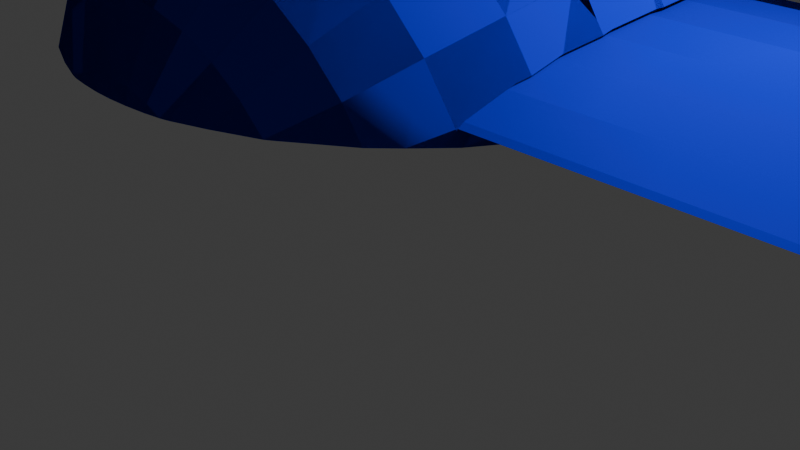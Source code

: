 # Source: gorra.blend  (saved by Blender 4.2.66; exported with 4.5.12 LTS)
import bpy
from mathutils import Matrix  # noqa: F401  (used for matrix-valued properties, if any)

bpy.ops.wm.read_factory_settings(use_empty=True)
scene = bpy.context.scene
scene.name = 'Scene'

# ---- collections
col_collection = bpy.data.collections.new('Collection'); scene.collection.children.link(col_collection)

# ---- materials (node trees are filled in below, after node groups)
mat_material_001 = bpy.data.materials.new('Material.001')

# ---- material node trees
mat_material_001.use_nodes = True; mat_material_001.node_tree.nodes.clear()
_N = mat_material_001.node_tree.nodes; _L = mat_material_001.node_tree.links
n0 = _N.new('ShaderNodeOutputMaterial'); n0.name = 'Material Output'; n0.location = (300, 300)
n1 = _N.new('ShaderNodeBsdfToon'); n1.name = 'Toon BSDF'; n1.location = (10, 300)
n1.component = 'GLOSSY'
n1.inputs[0].default_value = (0.01028, 0.02735, 0.801, 1.0)
n1.inputs[2].default_value = 5.0
_L.new(n1.outputs[0], n0.inputs[0])
n0.is_active_output = True

# ---- world
world_world = bpy.data.worlds.new('World'); scene.world = world_world
world_world.use_nodes = True; world_world.node_tree.nodes.clear()
_N = world_world.node_tree.nodes; _L = world_world.node_tree.links
n0 = _N.new('ShaderNodeOutputWorld'); n0.name = 'World Output'; n0.location = (300, 300)
n1 = _N.new('ShaderNodeBackground'); n1.name = 'Background'; n1.location = (10, 300)
n1.inputs[0].default_value = (0.05088, 0.05088, 0.05088, 1.0)
_L.new(n1.outputs[0], n0.inputs[0])
n0.is_active_output = True
world_world.color = (0.05088, 0.05088, 0.05088)
world_world.sun_shadow_jitter_overblur = 0.0

# ---- cameras
cam_camera = bpy.data.cameras.new('Camera')
cam_camera.clip_end = 100.0
cam_camera.ortho_scale = 7.314

# ---- lights
light_light = bpy.data.lights.new('Light', 'POINT')
light_light.energy = 1000.0
light_light.shadow_soft_size = 0.1

# ---- meshes
me_cylinder = bpy.data.meshes.new('Cylinder')
me_cylinder.from_pydata([(1.804e-07, 1.0, -1.0), (1.772e-07, 1.0, 1.0), (0.1951, 0.9808, -1.0), (0.1951, 0.9808, 1.0), (0.3827, 0.9239, -1.0), (0.3827, 0.9239, 1.0), (0.5556, 0.8315, -1.0), (0.5556, 0.8315, 1.0), (0.7071, 0.7071, -1.0), (0.7071, 0.7071, 1.0), (0.8315, 0.5556, -1.0), (0.8315, 0.5556, 1.0), (-0.8315, 0.5556, -1.0), (-0.8315, 0.5556, 1.0), (-0.7071, 0.7071, -1.0), (-0.7071, 0.7071, 1.0), (-0.5556, 0.8315, -1.0), (-0.5556, 0.8315, 1.0), (-0.3827, 0.9239, -1.0), (-0.3827, 0.9239, 1.0), (-0.1951, 0.9808, -1.0), (-0.1951, 0.9808, 1.0), (0.85, 0.5209, 1.0), (0.8465, 0.5275, -1.0), (-0.84, 0.5397, 1.0), (-0.8365, 0.5462, -1.0), (0.1184, 0.9883, 0.5766), (1.779e-07, 1.0, 0.5817), (1.779e-07, 1.0, 0.5817), (0.1184, 0.9883, 0.5766), (0.1951, 0.9808, 0.5871), (0.1951, 0.9808, 0.5871), (0.3794, 0.9249, 0.6037), (0.3794, 0.9249, 0.6037), (0.3827, 0.9239, 0.6046), (0.3827, 0.9239, 0.6046), (0.5556, 0.8315, 0.6447), (0.5556, 0.8315, 0.6447), (0.6236, 0.7757, 0.6562), (0.6236, 0.7757, 0.6562), (0.7071, 0.7071, 0.6892), (0.7086, 0.7052, 0.6897), (0.7086, 0.7052, 0.6897), (0.8315, 0.5556, 0.7347), (0.8315, 0.5556, 0.7347), (0.8406, 0.5384, 0.7375), (0.8406, 0.5384, 0.7375), (0.8496, 0.5217, 0.7426), (0.8496, 0.5217, 0.7426), (-0.8315, 0.5556, 0.7785), (-0.8315, 0.5556, 0.7785), (-0.8396, 0.5404, 0.7822), (-0.7889, 0.6075, 0.7567), (-0.7889, 0.6075, 0.7567), (-0.7071, 0.7071, 0.7232), (-0.6594, 0.7463, 0.7001), (-0.6594, 0.7463, 0.7001), (-0.5556, 0.8315, 0.673), (-0.5556, 0.8315, 0.673), (-0.4104, 0.9091, 0.6279), (-0.3827, 0.9239, 0.6244), (-0.3827, 0.9239, 0.6244), (-0.4104, 0.9091, 0.6279), (-0.1951, 0.9808, 0.5941), (-0.1951, 0.9808, 0.5941), (-0.1482, 0.9854, 0.585), (-0.1482, 0.9854, 0.585), (-0.01143, 0.9989, 0.5816), (-0.01143, 0.9989, 0.5816), (-0.4378, 0.5366, 0.5817), (-0.4378, 0.5366, 0.5817), (-0.03056, 0.5323, 0.5159), (-0.02084, 0.5322, 0.5155), (-0.1814, 0.5339, 0.5247), (-0.03056, 0.5323, 0.5159), (0.6051, 0.5249, 0.62), (0.3503, 0.5279, 0.5444), (0.6051, 0.5249, 0.62), (0.8394, 0.5219, 0.7352), (0.8394, 0.5219, 0.7352), (0.1951, 0.5297, 0.525), (0.06235, 0.5313, 0.5121), (0.3477, 0.528, 0.544), (-0.1788, 0.5339, 0.5246), (-0.8396, 0.5404, 0.7822), (-0.6747, 0.5389, 0.6779), (-0.6564, 0.5387, 0.6705), (1.239, 0.98, 2.316), (0.9239, 1.772, 2.312), (1.239, 0.98, 2.316), (0.4714, 2.278, 2.299), (0.9239, 1.772, 2.312), (0.2144, 2.398, 2.289), (-0.05008, 2.422, 2.279), (-0.5611, 2.181, 2.254), (0.4714, 2.278, 2.299), (0.2144, 2.398, 2.289), (1.33, 0.4981, 2.176), (1.241, 0.9578, 2.116), (-0.05008, 2.422, 2.279), (1.105, 1.377, 2.061), (0.9276, 1.739, 2.013), (0.715, 2.03, 1.975), (-0.5611, 2.181, 2.254), (0.4757, 2.239, 1.947), (0.2188, 2.358, 1.931), (-0.04581, 2.383, 1.927), (-0.3079, 2.312, 1.935), (1.241, 0.9578, 2.116), (-0.5575, 2.148, 1.956), (1.105, 1.377, 2.061), (0.9276, 1.739, 2.013), (-0.785, 1.898, 1.988), (-0.9816, 1.57, 2.03), (0.715, 2.03, 1.975), (-1.14, 1.179, 2.081), (0.4757, 2.239, 1.947), (-1.253, 0.7377, 2.138), (0.2188, 2.358, 1.931), (-0.04581, 2.383, 1.927), (1.329, 0.4465, 2.044), (-0.3079, 2.312, 1.935), (1.239, 0.8829, 1.924), (-0.5575, 2.148, 1.956), (1.103, 1.281, 1.816), (0.9248, 1.627, 1.725), (-0.9816, 1.57, 2.03), (-1.14, 1.179, 2.081), (0.7119, 1.905, 1.655), (0.4724, 2.107, 1.607), (-1.253, 0.7377, 2.138), (0.2154, 2.224, 1.584), (1.329, 0.4465, 2.044), (-0.04909, 2.251, 1.587), (1.239, 0.8829, 1.924), (-0.311, 2.187, 1.615), (0.9248, 1.627, 1.725), (-0.5603, 2.036, 1.668), (-0.7874, 1.802, 1.743), (0.7119, 1.905, 1.655), (0.4724, 2.107, 1.607), (-0.9834, 1.495, 1.838), (0.2154, 2.224, 1.584), (-1.141, 1.127, 1.949), (-1.254, 0.7114, 2.071), (-0.04909, 2.251, 1.587), (-0.311, 2.187, 1.615), (-0.5603, 2.036, 1.668), (1.233, 0.7584, 1.746), (-0.7874, 1.802, 1.743), (-0.9834, 1.495, 1.838), (1.095, 1.123, 1.589), (-1.141, 1.127, 1.949), (0.9157, 1.44, 1.459), (0.7018, 1.698, 1.359), (-1.254, 0.7114, 2.071), (0.4617, 1.887, 1.293), (1.233, 0.7584, 1.746), (0.2045, 1.999, 1.264), (1.095, 1.123, 1.589), (0.9157, 1.44, 1.459), (-0.05981, 2.031, 1.273), (0.7018, 1.698, 1.359), (-0.3211, 1.98, 1.319), (0.4617, 1.887, 1.293), (-0.5694, 1.85, 1.401), (-0.7951, 1.644, 1.517), (0.2045, 1.999, 1.264), (-0.9895, 1.371, 1.66), (-0.05981, 2.031, 1.273), (-1.145, 1.041, 1.826), (-0.3211, 1.98, 1.319), (-1.256, 0.6677, 2.008), (-0.5694, 1.85, 1.401), (-0.7951, 1.644, 1.517), (-0.9895, 1.371, 1.66), (1.223, 0.589, 1.589), (-1.145, 1.041, 1.826), (-1.256, 0.6677, 2.008), (1.082, 0.9073, 1.39), (0.9007, 1.187, 1.224), (1.223, 0.589, 1.589), (1.082, 0.9073, 1.39), (0.6851, 1.417, 1.097), (0.9007, 1.187, 1.224), (0.444, 1.588, 1.015), (0.6851, 1.417, 1.097), (0.1864, 1.694, 0.9809), (-0.07753, 1.732, 0.9952), (0.444, 1.588, 1.015), (-0.3378, 1.699, 1.058), (0.1864, 1.694, 0.9809), (-0.5844, 1.596, 1.166), (-0.07753, 1.732, 0.9952), (-0.3378, 1.699, 1.058), (-0.8079, 1.428, 1.317), (-0.9995, 1.201, 1.503), (-0.8079, 1.428, 1.317), (-1.152, 0.9246, 1.718), (-0.9995, 1.201, 1.503), (-1.26, 0.6082, 1.953), (-1.152, 0.9246, 1.718), (-1.26, 0.6082, 1.953), (1.065, 0.6428, 1.224), (0.8803, 0.8758, 1.029), (1.065, 0.6428, 1.224), (0.8803, 0.8758, 1.029), (0.6625, 1.071, 0.8812), (0.6625, 1.071, 0.8812), (0.1619, 1.32, 0.747), (0.1619, 1.32, 0.747), (-0.1016, 1.365, 0.7658), (-0.3605, 1.353, 0.8418), (-0.1016, 1.365, 0.7658), (-0.3605, 1.353, 0.8418), (-0.6048, 1.285, 0.9719), (-0.8252, 1.164, 1.151), (-0.6048, 1.285, 0.9719), (-1.013, 0.9937, 1.373), (-0.8252, 1.164, 1.151), (-1.161, 0.7815, 1.628), (-1.161, 0.7815, 1.628), (-1.264, 0.5353, 1.907), (-1.264, 0.5353, 1.907), (0.8553, 0.5192, 0.8828), (-0.3883, 0.9568, 0.6791), (0.8553, 0.5192, 0.8828), (-0.6298, 0.9285, 0.8255), (-0.8465, 0.8605, 1.027), (-1.03, 0.7554, 1.275), (-1.173, 0.6174, 1.561), (-1.27, 0.4516, 1.873), (-0.1648, 0.4863, 0.4838), (-0.3883, 0.9568, 0.6791), (-0.6298, 0.9285, 0.8255), (-0.42, 0.5253, 0.5761), (-0.8465, 0.8605, 1.027), (-0.6584, 0.5401, 0.7328), (-1.03, 0.7554, 1.275), (-0.8708, 0.5302, 0.9479), (-1.173, 0.6174, 1.561), (-1.049, 0.496, 1.213), (-1.27, 0.4516, 1.873), (-0.2449, 0.4073, 4.014), (-0.4955, 0.4509, 3.901), (-0.7263, 0.4732, 3.725), (-0.9285, 0.4733, 3.493), (-1.094, 0.4512, 3.213), (-1.217, 0.4078, 2.895), (0.7913, 0.4561, 3.702), (0.5637, 0.6048, 3.851), (0.315, 0.7262, 3.938), (-0.1648, 0.4863, 0.4838), (-0.42, 0.5253, 0.5761), (0.05496, 0.8157, 3.961), (-0.2065, 0.8699, 3.918), (-0.6584, 0.5401, 0.7328), (-0.4593, 0.8867, 3.811), (-0.8708, 0.5302, 0.9479), (-0.6937, 0.8654, 3.644), (-1.049, 0.496, 1.213), (-0.9008, 0.8068, 3.424), (-1.073, 0.7133, 3.159), (-1.202, 0.5883, 2.858), (-1.285, 0.4368, 2.535), (1.016, 0.5945, 3.382), (0.8227, 0.819, 3.566), (0.5985, 1.008, 3.7), (0.352, 1.154, 3.779), (0.0927, 1.252, 3.798), (-0.1695, 1.298, 3.758), (-0.4244, 1.29, 3.661), (-0.6624, 1.228, 3.509), (-0.8741, 1.115, 3.309), (-1.052, 0.9557, 3.068), (-1.188, 0.7553, 2.796), (-1.278, 0.5219, 2.503), (1.19, 0.5567, 3.03), (1.041, 0.8663, 3.224), (0.8517, 1.138, 3.381), (0.6307, 1.363, 3.495), (0.3862, 1.531, 3.56), (0.1276, 1.636, 3.576), (-0.1353, 1.675, 3.54), (-0.3922, 1.645, 3.455), (-0.6334, 1.548, 3.324), (-0.8495, 1.387, 3.151), (-1.032, 1.169, 2.944), (-1.175, 0.9024, 2.711), (-1.271, 0.5969, 2.459), (1.207, 0.7331, 2.878), (1.062, 1.091, 3.031), (0.8772, 1.402, 3.154), (0.6591, 1.656, 3.242), (0.4163, 1.842, 3.292), (0.1583, 1.954, 3.302), (-0.1052, 1.986, 3.272), (-0.3638, 1.938, 3.203), (-0.6078, 1.812, 3.097), (-0.8278, 1.612, 2.958), (-1.015, 1.346, 2.793), (-1.163, 1.024, 2.606), (-1.265, 0.6588, 2.406), (1.316, 0.4345, 2.581), (1.221, 0.8655, 2.704), (1.08, 1.259, 2.809), (0.8983, 1.601, 2.893), (0.6825, 1.876, 2.952), (0.4412, 2.076, 2.985), (0.1836, 2.192, 2.989), (-0.08033, 2.22, 2.964), (-0.3405, 2.158, 2.913), (-0.5868, 2.01, 2.836), (-1.001, 1.478, 2.618), (-1.153, 1.115, 2.486), (-1.26, 0.7053, 2.345), (1.324, 0.4919, 2.45), (1.232, 0.9489, 2.514), (1.094, 1.365, 2.567), (0.9141, 1.725, 2.609), (0.7, 2.015, 2.636), (0.4598, 2.223, 2.649), (0.2026, 2.342, 2.647), (-0.06173, 2.367, 2.629), (-0.3229, 2.297, 2.597), (-0.571, 2.135, 2.551), (-0.7965, 1.886, 2.494), (-0.9906, 1.561, 2.428), (-1.146, 1.172, 2.355), (-1.257, 0.7346, 2.278), (1.328, 0.5134, 2.314), (1.102, 1.405, 2.315), (0.711, 2.067, 2.306), (-0.312, 2.349, 2.267), (-0.7881, 1.926, 2.242), (-0.984, 1.593, 2.23), (-1.141, 1.194, 2.218), (-1.254, 0.7455, 2.208), (0.01681, 0.356, 4.056), (-0.03646, 0.3567, 4.05), (0.5428, 0.3536, 3.903), (0.2841, 0.3539, 4.015), (0.7829, 0.355, 3.723), (0.9069, 0.3568, 3.582), (-1.218, 0.3959, 2.896), (-1.099, 0.3874, 3.216), (0.9207, 0.3571, 3.565), (-0.936, 0.3792, 3.498), (-0.7344, 0.3717, 3.731), (-1.296, 0.4087, 2.37), (-1.291, 0.4063, 2.475), (-1.288, 0.4048, 2.541), (-1.297, 0.4135, 2.157), (-1.298, 0.413, 2.181), (-1.299, 0.4115, 2.248), (-1.299, 0.412, 2.225), (-1.298, 0.4125, 2.203), (-1.273, 0.4199, 1.866), (-1.279, 0.4185, 1.931), (-1.288, 0.4162, 2.036), (-1.054, 0.4323, 1.207), (-1.187, 0.4268, 1.517), (-1.295, 0.4142, 2.129), (-1.298, 0.4109, 2.277), (0.9956, 0.3584, 3.47), (1.159, 0.3633, 3.172), (1.173, 0.3638, 3.142), (1.249, 0.3684, 2.904), (1.299, 0.3721, 2.714), (1.31, 0.3732, 2.662), (1.334, 0.3781, 2.434), (1.322, 0.3752, 2.564), (1.334, 0.3865, 2.061), (1.339, 0.3835, 2.191), (1.276, 0.395, 1.715), (1.318, 0.3901, 1.908), (1.326, 0.3888, 1.961), (1.339, 0.3807, 2.313), (1.049, 0.4108, 1.129), (0.8479, 0.4191, 0.8589), (0.9653, 0.4144, 1.009), (-0.878, 0.4364, 0.9396), (0.3633, 0.432, 0.5253), (-0.4266, 0.4398, 0.5686), (0.04486, 0.4369, 0.4643), (-0.1685, 0.439, 0.4796), (0.6164, 0.4262, 0.6592), (1.198, 0.4021, 1.44), (-0.6662, 0.439, 0.7239), (1.211, 0.4012, 1.471), (-0.2449, 0.4073, 4.014), (-0.4955, 0.4509, 3.901), (-0.7263, 0.4732, 3.725), (-0.9285, 0.4733, 3.493), (-1.094, 0.4512, 3.213), (0.7913, 0.4561, 3.702), (0.5637, 0.6048, 3.851), (0.315, 0.7262, 3.938), (0.05496, 0.8158, 3.961), (-0.2065, 0.8699, 3.918), (-0.4593, 0.8867, 3.811), (-0.6937, 0.8654, 3.644), (-0.9008, 0.8068, 3.424), (-1.073, 0.7133, 3.159), (-1.202, 0.5883, 2.858), (-1.285, 0.4368, 2.535), (1.016, 0.5945, 3.382), (0.8227, 0.819, 3.566), (0.5985, 1.008, 3.7), (0.352, 1.154, 3.779), (0.0927, 1.252, 3.798), (-0.1695, 1.298, 3.758), (-0.4244, 1.29, 3.661), (-0.6624, 1.228, 3.509), (-0.8741, 1.115, 3.309), (-1.052, 0.9557, 3.068), (-1.188, 0.7553, 2.796), (-1.278, 0.5219, 2.503), (1.19, 0.5567, 3.03), (1.041, 0.8663, 3.224), (0.8517, 1.138, 3.381), (0.6307, 1.363, 3.495), (0.3862, 1.531, 3.56), (0.1276, 1.636, 3.576), (-0.1353, 1.675, 3.54), (-0.3922, 1.645, 3.455), (-0.6334, 1.548, 3.324), (-0.8495, 1.387, 3.151), (-1.032, 1.169, 2.944), (-1.175, 0.9024, 2.711), (-1.271, 0.5969, 2.459), (1.207, 0.7331, 2.878), (1.062, 1.091, 3.031), (0.8772, 1.402, 3.154), (0.6591, 1.656, 3.242), (0.4163, 1.842, 3.292), (0.1583, 1.954, 3.302), (-0.1052, 1.986, 3.272), (-0.3638, 1.938, 3.203), (-0.6078, 1.812, 3.097), (-0.8278, 1.612, 2.958), (-1.015, 1.346, 2.793), (-1.163, 1.024, 2.606), (-1.265, 0.6588, 2.406), (1.316, 0.4345, 2.581), (1.221, 0.8655, 2.704), (1.08, 1.259, 2.809), (0.8983, 1.601, 2.893), (0.6825, 1.876, 2.952), (0.4412, 2.076, 2.985), (0.1836, 2.192, 2.989), (-0.08033, 2.22, 2.964), (-0.3405, 2.158, 2.913), (-0.5868, 2.01, 2.836), (-0.8099, 1.78, 2.736), (-1.001, 1.478, 2.618), (-1.153, 1.115, 2.486), (-1.26, 0.7053, 2.345), (1.324, 0.4919, 2.45), (1.232, 0.9489, 2.514), (1.094, 1.365, 2.567), (0.9141, 1.725, 2.609), (0.7, 2.015, 2.636), (0.4598, 2.223, 2.649), (0.2026, 2.342, 2.647), (-0.06173, 2.367, 2.629), (-0.3229, 2.297, 2.597), (-0.571, 2.135, 2.551), (-0.7965, 1.886, 2.494), (-0.9906, 1.561, 2.428), (-1.146, 1.172, 2.355), (-1.257, 0.7346, 2.278), (1.328, 0.5134, 2.314), (1.102, 1.405, 2.315), (0.711, 2.067, 2.306), (-0.312, 2.349, 2.267), (-0.7881, 1.926, 2.242), (-0.984, 1.593, 2.23), (-1.141, 1.194, 2.218), (-1.254, 0.7455, 2.208), (-1.298, 0.413, 2.181), (-1.298, 0.4125, 2.203), (1.339, 0.3835, 2.191), (-1.297, 0.4135, 2.157), (1.334, 0.3865, 2.061), (1.103, 1.289, 1.835), (1.111, 1.258, 1.823), (1.326, 0.3888, 1.961), (1.318, 0.3901, 1.908), (1.114, 1.25, 1.825), (1.113, 1.24, 1.811), (1.113, 1.24, 1.811), (1.102, 1.267, 1.795), (-1.295, 0.4142, 2.129), (-1.293, 0.4148, 2.101), (-1.265, 0.6069, 2.028), (-1.29, 0.4325, 2.079), (1.276, 0.395, 1.715), (1.211, 0.4012, 1.471), (1.198, 0.4021, 1.44), (0.422, 1.253, 0.8061), (0.4207, 1.234, 0.7939), (0.4352, 1.212, 0.792), (0.4169, 1.227, 0.7885), (0.4175, 1.222, 0.7856), (-1.291, 0.4154, 2.072), (-1.289, 0.4337, 2.078), (-1.288, 0.4162, 2.036), (0.4495, 1.146, 0.7766), (0.4495, 1.146, 0.7766), (0.441, 1.208, 0.7942), (0.4052, 1.011, 0.6996), (0.4171, 1.222, 0.7855), (-1.279, 0.4185, 1.931), (0.9653, 0.4144, 1.009), (0.9653, 0.4144, 1.009), (0.8479, 0.4191, 0.8589), (0.6164, 0.4262, 0.6592), (-1.143, 0.4568, 1.422), (-1.183, 0.4781, 1.528), (-1.211, 0.4425, 1.623), (-1.181, 0.5598, 1.565), (-1.273, 0.4199, 1.866), (-1.216, 0.4245, 1.632), (0.07895, 0.4666, 0.4702), (0.04486, 0.4369, 0.4643), (0.07527, 0.4366, 0.4631), (-1.182, 0.4385, 1.509), (-1.054, 0.4323, 1.207), (-1.186, 0.4383, 1.518), (-1.186, 0.4384, 1.518), (-1.187, 0.4268, 1.517), (-1.196, 0.4261, 1.553), (-0.4266, 0.4398, 0.5686), (-0.2482, 0.3651, 4.016), (-0.233, 0.3596, 4.019), (-0.2485, 0.3615, 4.016), (-0.03645, 0.3567, 4.05), (-0.2741, 0.3657, 4.005), (-0.502, 0.3687, 3.906), (-0.4933, 0.3666, 3.91), (-0.5063, 0.3652, 3.903), (-0.7344, 0.3717, 3.731), (-0.936, 0.3792, 3.498), (-1.099, 0.3874, 3.216), (-1.218, 0.3959, 2.896), (-1.221, 0.4051, 2.881), (-1.221, 0.4049, 2.88), (-1.227, 0.397, 2.855), (0.9069, 0.3568, 3.582), (0.7829, 0.355, 3.723), (0.5428, 0.3536, 3.903), (0.2841, 0.3539, 4.015), (-1.238, 0.3984, 2.799), (-1.238, 0.4029, 2.796), (-1.288, 0.4048, 2.541), (0.01681, 0.356, 4.056), (1.159, 0.3633, 3.172), (0.9207, 0.3571, 3.565), (-1.281, 0.5279, 2.406), (-1.297, 0.4094, 2.339), (-1.282, 0.5185, 2.398), (1.249, 0.3684, 2.904), (1.173, 0.3638, 3.142), (1.299, 0.3721, 2.714), (-1.271, 0.6117, 2.389), (-1.298, 0.4103, 2.3), (-1.298, 0.4109, 2.277), (-1.299, 0.4115, 2.248), (1.31, 0.3732, 2.662), (-0.828, 1.742, 2.741), (-0.8124, 1.756, 2.768), (-0.828, 1.742, 2.741), (-0.8189, 1.766, 2.731), (-0.8218, 1.761, 2.729), (-0.8083, 1.792, 2.709), (-1.299, 0.412, 2.225), (1.334, 0.3781, 2.434), (0.8113, 0.5503, 0.85), (0.8086, 0.5829, 0.8585), (0.8261, 0.5501, 0.8646), (0.6413, 0.7696, 0.7575), (0.6842, 0.7344, 0.7877), (0.3995, 0.93, 0.6664), (0.5326, 0.8588, 0.7228), (0.3596, 0.9512, 0.6627), (0.172, 1.008, 0.6284), (0.1402, 1.011, 0.62), (-0.02316, 1.027, 0.627), (-0.126, 1.017, 0.6231), (-0.3877, 0.9568, 0.6789), (-0.2183, 1.008, 0.6481), (-0.1593, 0.5618, 0.5018), (-0.4172, 0.5645, 0.5854), (-0.3883, 0.9566, 0.679), (-0.5789, 0.8588, 0.773), (-0.406, 0.9512, 0.6888), (-0.6565, 0.5668, 0.7392), (-0.6385, 0.8099, 0.7972), (-0.7305, 0.7344, 0.8679), (-0.8625, 0.5687, 0.9514), (-0.8549, 0.5829, 0.9481), (0.6257, 0.5527, 0.6894), (0.3724, 0.5557, 0.5548), (0.6842, 0.7344, 0.7877), (0.6413, 0.7696, 0.7575), (0.8113, 0.5503, 0.85), (0.8261, 0.5501, 0.8646), (0.172, 1.008, 0.6284), (0.1402, 1.011, 0.62), (-0.02316, 1.027, 0.627), (-0.126, 1.017, 0.6231), (-0.3877, 0.9568, 0.6789), (-0.2183, 1.008, 0.6481), (-0.4172, 0.5645, 0.5854), (-0.3883, 0.9566, 0.679), (-0.5789, 0.8588, 0.773), (-0.406, 0.9512, 0.6888), (-0.6565, 0.5668, 0.7392), (-0.6385, 0.8099, 0.7972), (-0.7305, 0.7344, 0.8679), (-0.8625, 0.5687, 0.9514), (-0.8549, 0.5829, 0.9481), (0.6257, 0.5527, 0.6894), (-0.6717, 0.5378, 1.0), (0.6339, 0.5233, 1.0), (0.6223, 0.545, 1.0), (-0.6593, 0.5603, 1.0), (-0.5631, 0.6742, 1.0), (-0.446, 0.7673, 1.0), (-0.3125, 0.8359, 1.0), (-0.01736, 0.8902, 1.0), (-0.1678, 0.8774, 1.0), (0.2774, 0.8289, 1.0), (0.133, 0.8738, 1.0), (0.5268, 0.6613, 1.0), (0.4104, 0.7571, 1.0), (-0.6273, 0.5439, -1.0), (0.68, 0.5293, -1.0), (-0.6141, 0.5679, -1.0), (0.6675, 0.5527, -1.0), (0.5721, 0.6689, -1.0), (-0.5179, 0.6819, -1.0), (-0.1225, 0.8851, -1.0), (-0.2673, 0.8436, -1.0), (-0.4007, 0.7749, -1.0), (0.1782, 0.8815, -1.0), (0.02788, 0.8979, -1.0), (0.4556, 0.7648, -1.0), (0.3226, 0.8365, -1.0), (0.6423, 0.5244, 0.6382), (-0.6644, 0.5388, 0.6737), (0.6423, 0.5244, 0.6382), (0.6423, 0.5244, 0.6382), (-0.6533, 0.5613, 0.7356), (-0.6574, 0.5539, 0.7361), (-0.6487, 0.5667, 0.7342), (-0.6652, 0.5398, 0.7397), (0.694, 0.4238, 0.7261), (0.6293, 0.5462, 0.6914), (0.6256, 0.5508, 0.689), (0.624, 0.5527, 0.6885), (-0.7218, 0.4383, 0.7806), (0.6936, 0.4232, 0.7527), (0.694, 0.4238, 0.7261), (0.694, 0.4238, 0.7261), (-0.6487, 0.5667, 0.7342), (-0.6533, 0.5613, 0.7356), (-0.6574, 0.5539, 0.7361), (-0.6652, 0.5398, 0.7397), (0.6293, 0.5462, 0.6914), (0.6256, 0.5508, 0.689), (0.624, 0.5527, 0.6885), (-0.6487, 0.5667, 0.7342)], [], [(30, 2, 0, 27, 26), (29, 31, 30, 26, 27, 28), (31, 29, 28, 1, 3), (33, 34, 4, 2, 30), (32, 35, 34, 33, 30, 31), (32, 31, 3, 5, 35), (6, 4, 34, 36), (5, 7, 37, 35), (37, 36, 34, 35), (7, 9, 40, 39, 37), (39, 40, 38, 36, 37), (6, 36, 38, 40, 8), (42, 43, 10, 8, 40), (41, 40, 9, 11, 44), (41, 44, 43, 42, 40), (46, 47, 23, 10, 43), (48, 45, 44, 11, 22), (43, 44, 45, 48, 47, 46), (12, 25, 51, 49), (24, 13, 50, 51), (51, 50, 49), (12, 49, 52, 54, 14), (13, 15, 54, 53, 50), (53, 54, 52, 49, 50), (14, 54, 56, 57, 16), (15, 17, 58, 55, 54), (54, 55, 58, 57, 56), (16, 57, 59, 60, 18), (62, 61, 60, 59, 57, 58), (58, 17, 19, 61, 62), (22, 11, 9, 7, 5, 3, 1, 21, 19, 17, 15, 13, 24, 624, 627, 628, 629, 630, 632, 631, 634, 633, 636, 635, 626, 625), (625, 626, 635, 636, 633, 634, 631, 632, 630, 629, 628, 627, 624), (20, 18, 60, 63), (19, 21, 64, 61), (63, 60, 61, 64), (68, 27, 0, 20, 63, 65), (67, 66, 64, 21, 1, 28), (68, 65, 63, 64, 66, 67, 28, 27), (644, 643, 647, 646, 649, 648, 641, 640, 638, 637, 639, 642, 645), (12, 14, 16, 18, 20, 0, 2, 4, 6, 8, 10, 23, 638, 640, 641, 648, 649, 646, 647, 643, 644, 645, 642, 639, 637, 25), (73, 69, 86, 70), (650, 78, 48, 22, 625), (651, 86, 69, 73, 83, 74, 72, 81, 80, 82, 76, 77, 650, 625, 624), (624, 24, 51, 84, 85, 651), (47, 48, 78, 650, 653, 652, 79), (75, 652, 653, 650, 77, 76), (638, 23, 47, 79, 652), (652, 75, 76, 82, 80, 81, 72, 71, 83, 73, 70, 86, 651, 637, 638), (651, 85, 84, 51, 25, 637), (71, 72, 74, 83), (474, 88, 101, 102), (478, 477, 113, 115), (90, 474, 102, 104), (479, 478, 115, 117), (92, 90, 104, 105), (479, 117, 480, 481), (93, 92, 105, 106), (482, 97, 472, 377), (475, 93, 106, 107), (87, 472, 97, 98), (94, 475, 107, 109), (473, 87, 98, 100), (476, 94, 109, 112), (88, 473, 100, 101), (477, 476, 112, 113), (101, 100, 124, 125), (113, 112, 138, 141), (102, 101, 125, 128), (115, 113, 141, 143), (104, 102, 128, 129), (117, 115, 143, 144), (105, 104, 129, 131), (480, 117, 144, 483), (106, 105, 131, 133), (97, 482, 484, 120), (107, 106, 133, 135), (98, 97, 120, 122), (109, 107, 135, 137), (485, 124, 100, 98, 122, 486), (112, 109, 137, 138), (133, 131, 158, 161), (487, 120, 484), (135, 133, 161, 163), (488, 148, 122, 120, 487), (137, 135, 163, 165), (489, 486, 122, 148, 151, 124, 492, 490, 491), (138, 137, 165, 166), (125, 124, 151, 153), (141, 138, 166, 168), (128, 125, 153, 154), (143, 141, 168, 170), (129, 128, 154, 156), (144, 143, 170, 172), (131, 129, 156, 158), (483, 144, 172, 493), (168, 166, 195, 196), (154, 153, 180, 183), (170, 168, 196, 198), (156, 154, 183, 185), (172, 170, 198, 200), (158, 156, 185, 187), (495, 494, 493, 172, 200, 496), (161, 158, 187, 188), (163, 161, 188, 190), (148, 488, 497, 176), (165, 163, 190, 192), (151, 148, 176, 179), (166, 165, 192, 195), (153, 151, 179, 180), (190, 188, 213, 214), (498, 176, 497), (192, 190, 214, 217), (499, 205, 179, 176, 498), (195, 192, 217, 219), (180, 179, 205, 206), (196, 195, 219, 218), (183, 180, 206, 208), (198, 196, 218, 221), (501, 185, 183, 208, 502, 500), (200, 198, 221, 223), (503, 504, 210, 187, 185, 501), (505, 506, 496, 200, 223, 507), (188, 187, 210, 213), (582, 581, 208, 206, 226, 578, 580, 579), (221, 218, 238, 240), (511, 509, 508, 510, 208, 581, 584, 583), (510, 502, 208), (223, 221, 240, 242), (587, 210, 504, 512, 511, 583, 585, 586), (507, 223, 242, 513), (589, 213, 210, 587, 588), (591, 590, 233, 214, 213, 589), (217, 214, 233, 234), (378, 205, 499), (219, 217, 234, 236), (378, 514, 226, 206, 205), (218, 219, 236, 238), (592, 252, 253, 593), (594, 233, 590), (597, 656, 654, 655), (656, 593, 253, 256, 655, 654), (595, 598, 234, 233, 594, 596), (258, 236, 234, 598, 599, 601, 600, 597, 655, 657), (256, 657, 655), (516, 226, 514, 515), (238, 236, 258, 260), (658, 517, 660, 659), (602, 578, 226, 516, 658, 659, 660), (518, 519, 240, 238, 260), (660, 517, 382, 603, 661), (661, 602, 660), (523, 522, 242, 240, 519, 521, 520), (513, 242, 522), (524, 526, 525, 252, 592), (529, 527, 518, 260, 528, 531), (531, 530, 529), (531, 532, 530), (385, 252, 525), (253, 252, 385, 533), (388, 256, 253, 533), (657, 256, 388, 662), (381, 258, 657, 662), (260, 258, 381, 528), (390, 536, 534, 535, 537), (538, 536, 390, 391, 539, 540), (542, 541, 539, 391, 392), (542, 392, 393, 543), (543, 393, 394, 544), (544, 394, 248, 545), (545, 248, 547, 546, 548), (393, 392, 401, 402), (395, 550, 549), (394, 393, 402, 403), (550, 395, 396, 551), (248, 394, 403, 404), (551, 396, 397, 552), (554, 547, 248, 404, 405, 555, 553), (552, 397, 398, 556), (405, 350, 555), (537, 556, 398, 399, 390), (391, 390, 399, 400), (392, 391, 400, 401), (417, 349, 350, 405), (399, 398, 410, 411), (400, 399, 411, 412), (401, 400, 412, 413), (406, 364, 557), (402, 401, 413, 414), (558, 364, 406, 407, 395, 549), (403, 402, 414, 415), (396, 395, 407, 408), (404, 403, 415, 416), (397, 396, 408, 409), (405, 404, 416, 417), (398, 397, 409, 410), (415, 414, 427, 428), (408, 407, 420, 421), (416, 415, 428, 429), (409, 408, 421, 422), (417, 416, 429, 430), (410, 409, 422, 423), (349, 417, 430, 561, 559, 560), (411, 410, 423, 424), (412, 411, 424, 425), (562, 418, 563), (413, 412, 425, 426), (563, 418, 419, 406, 557), (414, 413, 426, 427), (407, 406, 419, 420), (425, 424, 437, 438), (564, 431, 418, 562), (426, 425, 438, 439), (419, 418, 431, 432), (427, 426, 439, 440), (420, 419, 432, 433), (428, 427, 440, 441), (421, 420, 433, 434), (429, 428, 441, 442), (422, 421, 434, 435), (430, 429, 442, 443), (423, 422, 435, 436), (565, 561, 430, 443, 567, 566), (424, 423, 436, 437), (434, 433, 447, 448), (442, 441, 455, 456), (435, 434, 448, 449), (443, 442, 456, 457), (436, 435, 449, 450), (457, 568, 567, 443), (437, 436, 450, 451), (371, 444, 569), (438, 437, 451, 452), (569, 444, 445, 431, 564), (439, 438, 452, 453), (432, 431, 445, 446), (440, 439, 453, 454), (433, 432, 446, 447), (573, 455, 441, 440, 454, 571, 570, 572, 574), (452, 451, 465, 466), (445, 444, 458, 459), (453, 452, 466, 467), (446, 445, 459, 460), (454, 453, 467, 468), (447, 446, 460, 461), (454, 468, 469, 455, 573, 575), (448, 447, 461, 462), (456, 455, 469, 470), (449, 448, 462, 463), (457, 456, 470, 471), (450, 449, 463, 464), (471, 576, 568, 457), (451, 450, 464, 465), (577, 458, 444, 371), (470, 469, 477, 478), (463, 462, 474, 90), (471, 470, 478, 479), (464, 463, 90, 92), (471, 479, 481, 576), (465, 464, 92, 93), (377, 472, 458, 577), (466, 465, 93, 475), (459, 458, 472, 87), (467, 466, 475, 94), (460, 459, 87, 473), (468, 467, 94, 476), (461, 460, 473, 88), (469, 468, 476, 477), (462, 461, 88, 474), (558, 346, 364), (365, 366, 367, 368, 369, 577, 371, 569, 564, 562, 563, 557, 364), (577, 371, 370, 377), (482, 377, 373, 372), (487, 372, 376, 375, 374, 389, 387, 378, 499, 498, 497, 488), (487, 484, 482), (378, 380, 515, 514), (487, 482, 372), (577, 369, 371), (382, 517, 658, 663), (665, 386, 664), (516, 515, 380, 379, 665, 664), (663, 658, 516), (664, 386, 382, 663), (663, 516, 664), (384, 525, 526), (360, 361, 532, 531, 528, 381), (383, 388, 533, 385), (385, 525, 384), (341, 340, 342, 343, 346, 558, 549, 550, 551), (341, 552, 556), (537, 535, 339, 338, 556), (341, 551, 552), (338, 341, 556), (347, 348, 541, 542, 543, 345), (548, 344, 345, 545), (523, 357, 358, 359, 505, 507, 513, 522), (351, 553, 555, 350), (349, 560, 350), (560, 349, 350), (494, 362, 352, 353, 356, 355, 354, 363, 566, 567, 568, 576, 481, 480, 483, 493), (111, 91, 332, 114), (336, 127, 126, 335), (332, 95, 116, 114), (337, 130, 127, 336), (95, 96, 118, 116), (337, 356, 353, 130), (96, 99, 119, 118), (330, 97, 373, 377), (333, 121, 119, 99), (89, 108, 97, 330), (333, 103, 123, 121), (331, 110, 108, 89), (334, 112, 123, 103), (331, 91, 111, 110), (335, 126, 112, 334), (136, 124, 485, 110, 111), (112, 126, 150, 149), (111, 114, 139, 136), (126, 127, 152, 150), (114, 116, 140, 139), (127, 130, 155, 152), (116, 118, 142, 140), (130, 353, 352, 155), (118, 119, 145, 142), (97, 132, 372, 373), (119, 121, 146, 145), (108, 134, 132, 97), (121, 123, 147, 146), (108, 110, 485, 486, 489, 134), (123, 112, 149, 147), (142, 145, 169, 167), (132, 376, 372), (145, 146, 171, 169), (375, 376, 132, 134, 157), (146, 147, 173, 171), (492, 159, 157, 134, 489, 491, 490), (147, 149, 174, 173), (492, 124, 136, 160, 159), (149, 150, 175, 174), (136, 139, 162, 160), (150, 152, 177, 175), (139, 140, 164, 162), (152, 155, 178, 177), (140, 142, 167, 164), (155, 352, 362, 178), (174, 175, 199, 197), (160, 162, 186, 184), (175, 177, 201, 199), (162, 164, 189, 186), (177, 178, 202, 201), (164, 167, 191, 189), (495, 496, 506, 202, 178, 362, 494), (167, 169, 193, 191), (169, 171, 194, 193), (157, 181, 374, 375), (171, 173, 192, 194), (157, 159, 182, 181), (174, 197, 192, 173), (160, 184, 182, 159), (211, 193, 194, 212), (181, 389, 374), (212, 194, 192, 215), (387, 389, 181, 182, 203), (192, 197, 216, 215), (184, 204, 203, 182), (197, 199, 218, 216), (184, 186, 207, 204), (199, 201, 220, 218), (510, 207, 186, 189, 500, 502), (201, 202, 222, 220), (503, 501, 500, 189, 191, 209, 512, 504), (505, 359, 222, 202, 506), (209, 191, 193, 211), (607, 606, 224, 204, 207, 605, 604, 579), (218, 220, 230, 229), (605, 207, 510, 508, 509, 511, 583, 584), (220, 222, 231, 230), (585, 583, 511, 512, 209, 609, 608), (222, 359, 358, 231), (610, 609, 209, 211, 611), (611, 211, 212, 225, 612, 613), (225, 212, 215, 227), (203, 378, 387), (227, 215, 216, 228), (378, 203, 204, 224, 380), (216, 218, 229, 228), (612, 225, 615), (614, 235, 232, 592), (617, 615, 225, 227, 619, 616), (668, 237, 235, 614, 666, 667), (667, 666, 618, 668), (237, 668, 669), (668, 618, 621, 622, 620, 619, 227, 228, 239, 669), (380, 224, 379), (228, 229, 241, 239), (671, 386, 665, 670), (665, 379, 224, 606, 623, 671, 670), (518, 241, 229, 230, 519), (671, 623, 672), (603, 382, 386, 671, 672), (521, 519, 230, 231, 357, 523, 520), (231, 358, 357), (592, 232, 384, 526, 524), (527, 529, 361, 360, 241, 518), (361, 529, 530, 532), (385, 384, 232), (385, 232, 235, 383), (383, 235, 237, 388), (388, 237, 669, 662), (669, 239, 381, 662), (239, 241, 360, 381), (534, 243, 339, 535), (244, 243, 534, 536, 538, 540, 539), (539, 541, 348, 245, 244), (347, 246, 245, 348), (347, 345, 247, 246), (345, 344, 248, 247), (248, 344, 548, 546), (245, 246, 261, 259), (343, 342, 249), (261, 246, 247, 262), (249, 342, 340, 250), (262, 247, 248, 263), (250, 340, 341, 251), (554, 553, 351, 264, 263, 248, 546, 547), (251, 341, 338, 254), (264, 351, 350), (339, 243, 255, 254, 338), (243, 244, 257, 255), (244, 245, 259, 257), (276, 264, 350, 349), (254, 255, 270, 269), (255, 257, 271, 270), (257, 259, 272, 271), (265, 365, 364), (259, 261, 273, 272), (343, 249, 266, 265, 364, 346), (273, 261, 262, 274), (249, 250, 267, 266), (274, 262, 263, 275), (250, 251, 268, 267), (275, 263, 264, 276), (251, 254, 269, 268), (286, 273, 274, 287), (266, 267, 280, 279), (287, 274, 275, 288), (267, 268, 281, 280), (288, 275, 276, 289), (268, 269, 282, 281), (559, 289, 276, 349, 560), (269, 270, 283, 282), (270, 271, 284, 283), (277, 367, 366), (271, 272, 285, 284), (366, 365, 265, 278, 277), (272, 273, 286, 285), (266, 279, 278, 265), (283, 284, 297, 296), (277, 290, 368, 367), (284, 285, 298, 297), (278, 291, 290, 277), (285, 286, 299, 298), (279, 292, 291, 278), (299, 286, 287, 300), (279, 280, 293, 292), (300, 287, 288, 301), (280, 281, 294, 293), (301, 288, 289, 302), (281, 282, 295, 294), (565, 566, 363, 302, 289, 559, 561), (282, 283, 296, 295), (292, 293, 307, 306), (300, 301, 314, 313), (293, 294, 308, 307), (314, 301, 302, 315), (294, 295, 309, 308), (315, 302, 363, 354), (295, 296, 310, 309), (303, 371, 369), (296, 297, 311, 310), (369, 368, 290, 304, 303), (297, 298, 312, 311), (291, 305, 304, 290), (454, 312, 298, 299, 571), (291, 292, 306, 305), (572, 570, 571, 299, 300, 313, 574), (310, 311, 324, 323), (304, 317, 316, 303), (311, 312, 325, 324), (305, 318, 317, 304), (312, 454, 575, 326, 325), (305, 306, 319, 318), (575, 573, 574, 313, 327, 326), (306, 307, 320, 319), (313, 314, 328, 327), (307, 308, 321, 320), (314, 315, 329, 328), (308, 309, 322, 321), (329, 315, 354, 355), (309, 310, 323, 322), (303, 316, 370, 371), (327, 328, 336, 335), (320, 321, 95, 332), (328, 329, 337, 336), (322, 96, 95, 321), (329, 355, 356, 337), (323, 99, 96, 322), (316, 330, 377, 370), (99, 323, 324, 333), (317, 89, 330, 316), (324, 325, 103, 333), (318, 331, 89, 317), (103, 325, 326, 334), (318, 319, 91, 331), (326, 327, 335, 334), (91, 319, 320, 332), (609, 610, 588, 587, 586, 608), (608, 586, 585), (584, 581, 582, 604, 605), (579, 604, 582), (607, 579, 580), (621, 600, 601, 622), (601, 599, 620, 622), (620, 599, 598, 595, 616, 619), (595, 596, 617, 616), (615, 617, 596, 594, 590, 591, 613, 612), (611, 613, 591, 589, 588, 610), (597, 600, 621, 618, 666, 673, 656), (614, 592, 593, 656, 673, 666), (672, 661, 603), (580, 578, 602, 661, 672, 623, 606, 607)])
_uv = me_cylinder.uv_layers.new(name='UVMap')
_uv.uv.foreach_set('vector', [0.9688, 0.8968, 0.9688, 0.5, 1.0, 0.5, 1.0, 0.8954, 0.981, 0.8941, 0.981, 0.8941, 0.9688, 0.8968, 0.9688, 0.8968, 0.981, 0.8941, 1.0, 0.8954, 1.0, 0.8954, 0.9688, 0.8968, 0.981, 0.8941, 1.0, 0.8954, 1.0, 1.0, 0.9688, 1.0, 0.938, 0.9009, 0.9375, 0.9012, 0.9375, 0.5, 0.9688, 0.5, 0.9688, 0.8968, 0.938, 0.9009, 0.9375, 0.9012, 0.9375, 0.9012, 0.938, 0.9009, 0.9688, 0.8968, 0.9688, 0.8968, 0.938, 0.9009, 0.9688, 0.8968, 0.9688, 1.0, 0.9375, 1.0, 0.9375, 0.9012, 0.9062, 0.5, 0.9375, 0.5, 0.9375, 0.9012, 0.9062, 0.9112, 0.9375, 1.0, 0.9062, 1.0, 0.9062, 0.9112, 0.9375, 0.9012, 0.9062, 0.9112, 0.9062, 0.9112, 0.9375, 0.9012, 0.9375, 0.9012, 0.9062, 1.0, 0.875, 1.0, 0.875, 0.9223, 0.8922, 0.9141, 0.9062, 0.9112, 0.8922, 0.9141, 0.875, 0.9223, 0.8922, 0.9141, 0.9062, 0.9112, 0.9062, 0.9112, 0.9062, 0.5, 0.9062, 0.9112, 0.8922, 0.9141, 0.875, 0.9223, 0.875, 0.5, 0.8746, 0.9224, 0.8438, 0.9337, 0.8438, 0.5, 0.875, 0.5, 0.875, 0.9223, 0.8746, 0.9224, 0.875, 0.9223, 0.875, 1.0, 0.8438, 1.0, 0.8438, 0.9337, 0.8746, 0.9224, 0.8438, 0.9337, 0.8438, 0.9337, 0.8746, 0.9224, 0.875, 0.9223, 0.8407, 0.9344, 0.8376, 0.9357, 0.8387, 0.5, 0.8438, 0.5, 0.8438, 0.9337, 0.8376, 0.9357, 0.8407, 0.9344, 0.8438, 0.9337, 0.8438, 1.0, 0.8375, 1.0, 0.8438, 0.9337, 0.8438, 0.9337, 0.8407, 0.9344, 0.8376, 0.9357, 0.8376, 0.9357, 0.8407, 0.9344, 0.1562, 0.5, 0.1579, 0.5, 0.159, 0.9455, 0.1562, 0.9446, 0.1591, 1.0, 0.1562, 1.0, 0.1562, 0.9446, 0.159, 0.9455, 0.159, 0.9455, 0.1562, 0.9446, 0.1562, 0.9446, 0.1562, 0.5, 0.1562, 0.9446, 0.1455, 0.9392, 0.125, 0.9308, 0.125, 0.5, 0.1562, 1.0, 0.125, 1.0, 0.125, 0.9308, 0.1455, 0.9392, 0.1562, 0.9446, 0.1455, 0.9392, 0.125, 0.9308, 0.1455, 0.9392, 0.1562, 0.9446, 0.1562, 0.9446, 0.125, 0.5, 0.125, 0.9308, 0.1152, 0.925, 0.09375, 0.9182, 0.09375, 0.5, 0.125, 1.0, 0.09375, 1.0, 0.09375, 0.9182, 0.1152, 0.925, 0.125, 0.9308, 0.125, 0.9308, 0.1152, 0.925, 0.09375, 0.9182, 0.09375, 0.9182, 0.1152, 0.925, 0.09375, 0.5, 0.09375, 0.9182, 0.06751, 0.907, 0.0625, 0.9061, 0.0625, 0.5, 0.06751, 0.907, 0.0625, 0.9061, 0.0625, 0.9061, 0.06751, 0.907, 0.09375, 0.9182, 0.09375, 0.9182, 0.09375, 0.9182, 0.09375, 1.0, 0.0625, 1.0, 0.0625, 0.9061, 0.06751, 0.907, 0.454, 0.375, 0.4496, 0.3833, 0.4197, 0.4197, 0.3833, 0.4496, 0.3418, 0.4717, 0.2968, 0.4854, 0.25, 0.49, 0.2032, 0.4854, 0.1582, 0.4717, 0.1167, 0.4496, 0.08029, 0.4197, 0.05045, 0.3833, 0.04841, 0.3795, 0.0888, 0.3791, 0.09176, 0.3845, 0.1149, 0.4118, 0.143, 0.4342, 0.175, 0.4506, 0.2097, 0.4606, 0.2458, 0.4637, 0.2819, 0.4597, 0.3166, 0.4489, 0.3485, 0.4317, 0.3764, 0.4087, 0.3994, 0.3808, 0.4021, 0.3756, 0.4021, 0.3756, 0.3994, 0.3808, 0.3764, 0.4087, 0.3485, 0.4317, 0.3166, 0.4489, 0.2819, 0.4597, 0.2458, 0.4637, 0.2097, 0.4606, 0.175, 0.4506, 0.143, 0.4342, 0.1149, 0.4118, 0.09176, 0.3845, 0.0888, 0.3791, 0.03125, 0.5, 0.0625, 0.5, 0.0625, 0.9061, 0.03125, 0.8985, 0.0625, 1.0, 0.03125, 1.0, 0.03125, 0.8985, 0.0625, 0.9061, 0.03125, 0.8985, 0.0625, 0.9061, 0.0625, 0.9061, 0.03125, 0.8985, 0.001831, 0.8954, 0.0, 0.8954, 0.0, 0.5, 0.03125, 0.5, 0.03125, 0.8985, 0.02373, 0.8962, 0.001831, 0.8954, 0.02373, 0.8962, 0.03125, 0.8985, 0.03125, 1.0, 0.0, 1.0, 0.0, 0.8954, 0.001831, 0.8954, 0.02373, 0.8962, 0.03125, 0.8985, 0.03125, 0.8985, 0.02373, 0.8962, 0.001831, 0.8954, 0.0, 0.8954, 0.0, 0.8954, 0.6859, 0.4525, 0.7206, 0.4624, 0.7567, 0.4655, 0.7928, 0.4616, 0.8274, 0.4508, 0.8593, 0.4335, 0.8873, 0.4105, 0.9102, 0.3826, 0.9132, 0.377, 0.5994, 0.3805, 0.6026, 0.3863, 0.6257, 0.4137, 0.6538, 0.436, 0.5504, 0.3833, 0.5803, 0.4197, 0.6167, 0.4496, 0.6582, 0.4717, 0.7032, 0.4854, 0.75, 0.49, 0.7968, 0.4854, 0.8418, 0.4717, 0.8833, 0.4496, 0.9197, 0.4197, 0.9496, 0.3833, 0.9532, 0.3766, 0.9132, 0.377, 0.9102, 0.3826, 0.8873, 0.4105, 0.8593, 0.4335, 0.8274, 0.4508, 0.7928, 0.4616, 0.7567, 0.4655, 0.7206, 0.4624, 0.6859, 0.4525, 0.6538, 0.436, 0.6257, 0.4137, 0.6026, 0.3863, 0.5994, 0.3805, 0.5492, 0.3811, 0.7769, 0.6865, 0.8044, 0.6923, 0.8278, 0.7014, 0.8044, 0.6923, 0.6887, 0.6986, 0.6676, 0.7087, 0.6666, 0.7095, 0.6667, 0.7363, 0.6898, 0.7362, 0.8287, 0.7018, 0.8278, 0.7014, 0.8044, 0.6923, 0.7769, 0.6865, 0.7766, 0.6865, 0.7607, 0.6856, 0.7597, 0.6856, 0.7508, 0.6853, 0.7365, 0.6867, 0.7202, 0.6887, 0.7199, 0.6887, 0.6927, 0.6967, 0.6887, 0.6986, 0.6898, 0.7362, 0.8297, 0.7357, 0.8297, 0.7357, 0.8477, 0.7356, 0.8475, 0.713, 0.8475, 0.713, 0.8298, 0.7022, 0.8287, 0.7018, 0.6666, 0.7095, 0.6666, 0.7095, 0.6676, 0.7087, 0.6887, 0.6986, 0.6887, 0.6986, 0.6887, 0.6986, 0.6676, 0.7087, 0.6927, 0.6967, 0.6887, 0.6986, 0.6887, 0.6986, 0.6887, 0.6986, 0.6927, 0.6967, 0.7199, 0.6887, 0.6837, 0.5283, 0.6658, 0.5284, 0.6666, 0.7095, 0.6676, 0.7087, 0.6887, 0.6986, 0.6887, 0.6986, 0.6927, 0.6967, 0.7199, 0.6887, 0.7202, 0.6887, 0.7365, 0.6867, 0.7508, 0.6853, 0.7597, 0.6856, 0.7607, 0.6856, 0.7766, 0.6865, 0.7769, 0.6865, 0.8044, 0.6923, 0.8278, 0.7014, 0.8287, 0.7018, 0.8237, 0.5278, 0.6837, 0.5283, 0.8287, 0.7018, 0.8298, 0.7022, 0.8475, 0.713, 0.8475, 0.713, 0.8461, 0.5277, 0.8237, 0.5278, 0.7607, 0.6856, 0.7597, 0.6856, 0.7607, 0.6856, 0.7766, 0.6865, 0.75, 0.625, 0.75, 0.6875, 0.7188, 0.6875, 0.7188, 0.625, 0.75, 0.125, 0.75, 0.1875, 0.7188, 0.1875, 0.7188, 0.125, 0.75, 0.5625, 0.75, 0.625, 0.7188, 0.625, 0.7188, 0.5625, 0.75, 0.0625, 0.75, 0.125, 0.7188, 0.125, 0.7188, 0.0625, 0.75, 0.5, 0.75, 0.5625, 0.7188, 0.5625, 0.7188, 0.5, 0.75, 0.0625, 0.7188, 0.0625, 0.7295, 0.01962, 0.7392, 0.01924, 0.75, 0.4375, 0.75, 0.5, 0.7188, 0.5, 0.7188, 0.4375, 0.7188, 0.8898, 0.7188, 0.875, 0.75, 0.875, 0.75, 0.8919, 0.75, 0.375, 0.75, 0.4375, 0.7188, 0.4375, 0.7188, 0.375, 0.75, 0.8125, 0.75, 0.875, 0.7188, 0.875, 0.7188, 0.8125, 0.75, 0.3125, 0.75, 0.375, 0.7188, 0.375, 0.7188, 0.3125, 0.75, 0.75, 0.75, 0.8125, 0.7188, 0.8125, 0.7188, 0.75, 0.75, 0.25, 0.75, 0.3125, 0.7188, 0.3125, 0.7188, 0.25, 0.75, 0.6875, 0.75, 0.75, 0.7188, 0.75, 0.7188, 0.6875, 0.75, 0.1875, 0.75, 0.25, 0.7188, 0.25, 0.7188, 0.1875, 0.7188, 0.6875, 0.7188, 0.75, 0.6875, 0.75, 0.6875, 0.6875, 0.7188, 0.1875, 0.7188, 0.25, 0.6875, 0.25, 0.6875, 0.1875, 0.7188, 0.625, 0.7188, 0.6875, 0.6875, 0.6875, 0.6875, 0.625, 0.7188, 0.125, 0.7188, 0.1875, 0.6875, 0.1875, 0.6875, 0.125, 0.7188, 0.5625, 0.7188, 0.625, 0.6875, 0.625, 0.6875, 0.5625, 0.7188, 0.0625, 0.7188, 0.125, 0.6875, 0.125, 0.6875, 0.0625, 0.7188, 0.5, 0.7188, 0.5625, 0.6875, 0.5625, 0.6875, 0.5, 0.708, 0.01962, 0.7188, 0.0625, 0.6875, 0.0625, 0.6979, 0.02084, 0.7188, 0.4375, 0.7188, 0.5, 0.6875, 0.5, 0.6875, 0.4375, 0.7188, 0.875, 0.7188, 0.8898, 0.6875, 0.8832, 0.6875, 0.875, 0.7188, 0.375, 0.7188, 0.4375, 0.6875, 0.4375, 0.6875, 0.375, 0.7188, 0.8125, 0.7188, 0.875, 0.6875, 0.875, 0.6875, 0.8125, 0.7188, 0.3125, 0.7188, 0.375, 0.6875, 0.375, 0.6875, 0.3125, 0.6899, 0.75, 0.6875, 0.75, 0.7188, 0.75, 0.7188, 0.8125, 0.6875, 0.8125, 0.6875, 0.7537, 0.7188, 0.25, 0.7188, 0.3125, 0.6875, 0.3125, 0.6875, 0.25, 0.6875, 0.4375, 0.6875, 0.5, 0.6562, 0.5, 0.6562, 0.4375, 0.6665, 0.875, 0.6875, 0.875, 0.6875, 0.8832, 0.6875, 0.375, 0.6875, 0.4375, 0.6562, 0.4375, 0.6562, 0.375, 0.6562, 0.8704, 0.6562, 0.8125, 0.6875, 0.8125, 0.6875, 0.875, 0.6665, 0.875, 0.6875, 0.3125, 0.6875, 0.375, 0.6562, 0.375, 0.6562, 0.3125, 0.6875, 0.7549, 0.6875, 0.7537, 0.6875, 0.8125, 0.6562, 0.8125, 0.6562, 0.75, 0.6875, 0.75, 0.6846, 0.75, 0.6855, 0.7549, 0.6855, 0.7549, 0.6875, 0.25, 0.6875, 0.3125, 0.6562, 0.3125, 0.6562, 0.25, 0.6875, 0.6875, 0.6875, 0.75, 0.6562, 0.75, 0.6562, 0.6875, 0.6875, 0.1875, 0.6875, 0.25, 0.6562, 0.25, 0.6562, 0.1875, 0.6875, 0.625, 0.6875, 0.6875, 0.6562, 0.6875, 0.6562, 0.625, 0.6875, 0.125, 0.6875, 0.1875, 0.6562, 0.1875, 0.6562, 0.125, 0.6875, 0.5625, 0.6875, 0.625, 0.6562, 0.625, 0.6562, 0.5625, 0.6875, 0.0625, 0.6875, 0.125, 0.6562, 0.125, 0.6562, 0.0625, 0.6875, 0.5, 0.6875, 0.5625, 0.6562, 0.5625, 0.6562, 0.5, 0.6771, 0.02084, 0.6875, 0.0625, 0.6562, 0.0625, 0.6661, 0.0232, 0.6562, 0.1875, 0.6562, 0.25, 0.625, 0.25, 0.625, 0.1875, 0.6562, 0.625, 0.6562, 0.6875, 0.625, 0.6875, 0.625, 0.625, 0.6562, 0.125, 0.6562, 0.1875, 0.625, 0.1875, 0.625, 0.125, 0.6562, 0.5625, 0.6562, 0.625, 0.625, 0.625, 0.625, 0.5625, 0.6562, 0.0625, 0.6562, 0.125, 0.625, 0.125, 0.625, 0.0625, 0.6562, 0.5, 0.6562, 0.5625, 0.625, 0.5625, 0.625, 0.5, 0.6508, 0.05404, 0.637, 0.02631, 0.6464, 0.0232, 0.6562, 0.0625, 0.625, 0.0625, 0.633, 0.03055, 0.6562, 0.4375, 0.6562, 0.5, 0.625, 0.5, 0.625, 0.4375, 0.6562, 0.375, 0.6562, 0.4375, 0.625, 0.4375, 0.625, 0.375, 0.6562, 0.8125, 0.6562, 0.8704, 0.625, 0.8477, 0.625, 0.8125, 0.6562, 0.3125, 0.6562, 0.375, 0.625, 0.375, 0.625, 0.3125, 0.6562, 0.75, 0.6562, 0.8125, 0.625, 0.8125, 0.625, 0.75, 0.6562, 0.25, 0.6562, 0.3125, 0.625, 0.3125, 0.625, 0.25, 0.6562, 0.6875, 0.6562, 0.75, 0.625, 0.75, 0.625, 0.6875, 0.625, 0.375, 0.625, 0.4375, 0.5938, 0.4375, 0.5938, 0.375, 0.5968, 0.8125, 0.625, 0.8125, 0.625, 0.8477, 0.625, 0.3125, 0.625, 0.375, 0.5938, 0.375, 0.5938, 0.3125, 0.5938, 0.8075, 0.5938, 0.75, 0.625, 0.75, 0.625, 0.8125, 0.5968, 0.8125, 0.625, 0.25, 0.625, 0.3125, 0.5938, 0.3125, 0.5938, 0.25, 0.625, 0.6875, 0.625, 0.75, 0.5938, 0.75, 0.5938, 0.6875, 0.625, 0.1875, 0.625, 0.25, 0.5938, 0.25, 0.5938, 0.1875, 0.625, 0.625, 0.625, 0.6875, 0.5938, 0.6875, 0.5938, 0.625, 0.625, 0.125, 0.625, 0.1875, 0.5938, 0.1875, 0.5938, 0.125, 0.5948, 0.5625, 0.625, 0.5625, 0.625, 0.625, 0.5938, 0.625, 0.5938, 0.5665, 0.5965, 0.5625, 0.625, 0.0625, 0.625, 0.125, 0.5938, 0.125, 0.5938, 0.0625, 0.5942, 0.5617, 0.5938, 0.5619, 0.5938, 0.5, 0.625, 0.5, 0.625, 0.5625, 0.5948, 0.5625, 0.6106, 0.0301, 0.6171, 0.03077, 0.617, 0.03055, 0.625, 0.0625, 0.5938, 0.0625, 0.6006, 0.03502, 0.625, 0.4375, 0.625, 0.5, 0.5938, 0.5, 0.5938, 0.4375, 0.5698, 0.6372, 0.57, 0.625, 0.5938, 0.625, 0.5938, 0.6875, 0.5625, 0.6875, 0.5625, 0.675, 0.5633, 0.679, 0.565, 0.6737, 0.5938, 0.125, 0.5938, 0.1875, 0.5625, 0.1875, 0.5625, 0.125, 0.5781, 0.5625, 0.5896, 0.5711, 0.5896, 0.5711, 0.5938, 0.5679, 0.5938, 0.625, 0.57, 0.625, 0.5722, 0.5966, 0.5721, 0.5625, 0.5938, 0.5679, 0.5938, 0.5665, 0.5938, 0.625, 0.5938, 0.0625, 0.5938, 0.125, 0.5625, 0.125, 0.5625, 0.0625, 0.5712, 0.5, 0.5938, 0.5, 0.5938, 0.5619, 0.5938, 0.5618, 0.5781, 0.5625, 0.5721, 0.5625, 0.5726, 0.5527, 0.5718, 0.5075, 0.5869, 0.03502, 0.5938, 0.0625, 0.5625, 0.0625, 0.5653, 0.05143, 0.5679, 0.4375, 0.5938, 0.4375, 0.5938, 0.5, 0.5712, 0.5, 0.5701, 0.4614, 0.567, 0.4153, 0.5625, 0.3751, 0.5625, 0.375, 0.5938, 0.375, 0.5938, 0.4375, 0.5679, 0.4375, 0.5938, 0.3125, 0.5938, 0.375, 0.5625, 0.375, 0.5625, 0.3125, 0.5698, 0.75, 0.5938, 0.75, 0.5938, 0.8075, 0.5938, 0.25, 0.5938, 0.3125, 0.5625, 0.3125, 0.5625, 0.25, 0.5698, 0.75, 0.5625, 0.724, 0.5625, 0.6875, 0.5938, 0.6875, 0.5938, 0.75, 0.5938, 0.1875, 0.5938, 0.25, 0.5625, 0.25, 0.5625, 0.1875, 0.5364, 0.4375, 0.5312, 0.4375, 0.5312, 0.375, 0.5341, 0.375, 0.5625, 0.375, 0.5625, 0.375, 0.5625, 0.3751, 0.5334, 0.3125, 0.5334, 0.3145, 0.533, 0.3134, 0.5324, 0.3125, 0.5334, 0.3145, 0.5341, 0.375, 0.5312, 0.375, 0.5312, 0.3125, 0.5324, 0.3125, 0.533, 0.3134, 0.5566, 0.3271, 0.553, 0.3125, 0.5625, 0.3125, 0.5625, 0.375, 0.5625, 0.375, 0.5622, 0.3705, 0.5312, 0.25, 0.5625, 0.25, 0.5625, 0.3125, 0.553, 0.3125, 0.5482, 0.287, 0.5361, 0.2536, 0.5348, 0.2516, 0.5334, 0.3125, 0.5324, 0.3125, 0.5312, 0.3105, 0.5312, 0.3125, 0.5312, 0.3105, 0.5324, 0.3125, 0.5544, 0.6875, 0.5625, 0.6875, 0.5625, 0.724, 0.5625, 0.724, 0.5625, 0.1875, 0.5625, 0.25, 0.5312, 0.25, 0.5312, 0.1875, 0.5478, 0.6459, 0.5445, 0.625, 0.5535, 0.625, 0.5534, 0.6261, 0.5536, 0.625, 0.5625, 0.675, 0.5625, 0.6875, 0.5544, 0.6875, 0.5478, 0.6459, 0.5534, 0.6261, 0.5535, 0.625, 0.5312, 0.1447, 0.5381, 0.125, 0.5625, 0.125, 0.5625, 0.1875, 0.5312, 0.1875, 0.5535, 0.625, 0.5445, 0.625, 0.5374, 0.5625, 0.5458, 0.5625, 0.5536, 0.6246, 0.5536, 0.6246, 0.5536, 0.625, 0.5535, 0.625, 0.5338, 0.1042, 0.5516, 0.0625, 0.5625, 0.0625, 0.5625, 0.125, 0.5381, 0.125, 0.5536, 0.1219, 0.5368, 0.1066, 0.5597, 0.05143, 0.5625, 0.0625, 0.5516, 0.0625, 0.5337, 0.4949, 0.5317, 0.4946, 0.5312, 0.4875, 0.5312, 0.4375, 0.5364, 0.4375, 0.5312, 0.125, 0.531, 0.1268, 0.5312, 0.1447, 0.5312, 0.1875, 0.5239, 0.1875, 0.5293, 0.125, 0.5293, 0.125, 0.5312, 0.125, 0.5312, 0.125, 0.5293, 0.125, 0.5305, 0.1183, 0.5312, 0.125, 0.5282, 0.4375, 0.5312, 0.4375, 0.5312, 0.4875, 0.5312, 0.375, 0.5312, 0.4375, 0.5282, 0.4375, 0.5253, 0.375, 0.5234, 0.3125, 0.5312, 0.3125, 0.5312, 0.375, 0.5253, 0.375, 0.5312, 0.3105, 0.5312, 0.3125, 0.5234, 0.3125, 0.5233, 0.2961, 0.5227, 0.25, 0.5312, 0.25, 0.5312, 0.3105, 0.5233, 0.2961, 0.5312, 0.1875, 0.5312, 0.25, 0.5227, 0.25, 0.5239, 0.1875, 0.9687, 0.4375, 0.9717, 0.4375, 0.9715, 0.4375, 0.9716, 0.4412, 0.9687, 0.4875, 0.9718, 0.4311, 0.9717, 0.4375, 0.9687, 0.4375, 0.9688, 0.375, 0.9744, 0.375, 0.9745, 0.3772, 0.9766, 0.3125, 0.9747, 0.3739, 0.9744, 0.375, 0.9688, 0.375, 0.9687, 0.3125, 0.9766, 0.3125, 0.9687, 0.3125, 0.9688, 0.25, 0.9773, 0.25, 0.9773, 0.25, 0.9688, 0.25, 0.9687, 0.1875, 0.9761, 0.1875, 0.9761, 0.1875, 0.9687, 0.1875, 0.9687, 0.125, 0.9707, 0.125, 0.9707, 0.125, 0.9687, 0.125, 0.9688, 0.1221, 0.9688, 0.1223, 0.9694, 0.1175, 0.9688, 0.25, 0.9687, 0.3125, 0.9375, 0.3125, 0.9375, 0.25, 0.9375, 0.6875, 0.9456, 0.6875, 0.9375, 0.724, 0.9687, 0.1875, 0.9688, 0.25, 0.9375, 0.25, 0.9375, 0.1875, 0.9456, 0.6875, 0.9375, 0.6875, 0.9375, 0.625, 0.9555, 0.625, 0.9687, 0.125, 0.9687, 0.1875, 0.9375, 0.1875, 0.9375, 0.125, 0.9555, 0.625, 0.9375, 0.625, 0.9375, 0.5625, 0.9626, 0.5625, 0.9661, 0.1074, 0.9688, 0.1221, 0.9687, 0.125, 0.9375, 0.125, 0.9375, 0.0625, 0.9484, 0.0625, 0.9671, 0.1076, 0.9626, 0.5625, 0.9375, 0.5625, 0.9375, 0.5, 0.968, 0.5, 0.9375, 0.0625, 0.9403, 0.05143, 0.9484, 0.0625, 0.9687, 0.4875, 0.968, 0.5, 0.9375, 0.5, 0.9375, 0.4375, 0.9687, 0.4375, 0.9688, 0.375, 0.9687, 0.4375, 0.9375, 0.4375, 0.9375, 0.375, 0.9687, 0.3125, 0.9688, 0.375, 0.9375, 0.375, 0.9375, 0.3125, 0.9062, 0.0625, 0.9131, 0.03502, 0.9347, 0.05143, 0.9375, 0.0625, 0.9375, 0.4375, 0.9375, 0.5, 0.9062, 0.5, 0.9062, 0.4375, 0.9375, 0.375, 0.9375, 0.4375, 0.9062, 0.4375, 0.9062, 0.375, 0.9375, 0.3125, 0.9375, 0.375, 0.9062, 0.375, 0.9062, 0.3125, 0.9062, 0.75, 0.9302, 0.75, 0.9062, 0.8075, 0.9375, 0.25, 0.9375, 0.3125, 0.9062, 0.3125, 0.9062, 0.25, 0.9364, 0.728, 0.9302, 0.75, 0.9062, 0.75, 0.9062, 0.6875, 0.9375, 0.6875, 0.9375, 0.724, 0.9375, 0.1875, 0.9375, 0.25, 0.9062, 0.25, 0.9062, 0.1875, 0.9375, 0.625, 0.9375, 0.6875, 0.9062, 0.6875, 0.9062, 0.625, 0.9375, 0.125, 0.9375, 0.1875, 0.9062, 0.1875, 0.9062, 0.125, 0.9375, 0.5625, 0.9375, 0.625, 0.9062, 0.625, 0.9062, 0.5625, 0.9375, 0.0625, 0.9375, 0.125, 0.9062, 0.125, 0.9062, 0.0625, 0.9375, 0.5, 0.9375, 0.5625, 0.9062, 0.5625, 0.9062, 0.5, 0.9062, 0.1875, 0.9062, 0.25, 0.875, 0.25, 0.875, 0.1875, 0.9062, 0.625, 0.9062, 0.6875, 0.875, 0.6875, 0.875, 0.625, 0.9062, 0.125, 0.9062, 0.1875, 0.875, 0.1875, 0.875, 0.125, 0.9062, 0.5625, 0.9062, 0.625, 0.875, 0.625, 0.875, 0.5625, 0.9062, 0.0625, 0.9062, 0.125, 0.875, 0.125, 0.875, 0.0625, 0.9062, 0.5, 0.9062, 0.5625, 0.875, 0.5625, 0.875, 0.5, 0.8994, 0.03502, 0.9062, 0.0625, 0.875, 0.0625, 0.8787, 0.04776, 0.8782, 0.04952, 0.8908, 0.03078, 0.9062, 0.4375, 0.9062, 0.5, 0.875, 0.5, 0.875, 0.4375, 0.9062, 0.375, 0.9062, 0.4375, 0.875, 0.4375, 0.875, 0.375, 0.875, 0.8477, 0.875, 0.8125, 0.9032, 0.8125, 0.9062, 0.3125, 0.9062, 0.375, 0.875, 0.375, 0.875, 0.3125, 0.9032, 0.8125, 0.875, 0.8125, 0.875, 0.75, 0.9062, 0.75, 0.9062, 0.8075, 0.9062, 0.25, 0.9062, 0.3125, 0.875, 0.3125, 0.875, 0.25, 0.9062, 0.6875, 0.9062, 0.75, 0.875, 0.75, 0.875, 0.6875, 0.875, 0.375, 0.875, 0.4375, 0.8437, 0.4375, 0.8438, 0.375, 0.8438, 0.8704, 0.8437, 0.8125, 0.875, 0.8125, 0.875, 0.8477, 0.875, 0.3125, 0.875, 0.375, 0.8438, 0.375, 0.8437, 0.3125, 0.875, 0.75, 0.875, 0.8125, 0.8437, 0.8125, 0.8438, 0.75, 0.875, 0.25, 0.875, 0.3125, 0.8437, 0.3125, 0.8438, 0.25, 0.875, 0.6875, 0.875, 0.75, 0.8438, 0.75, 0.8437, 0.6875, 0.875, 0.1875, 0.875, 0.25, 0.8438, 0.25, 0.8437, 0.1875, 0.875, 0.625, 0.875, 0.6875, 0.8437, 0.6875, 0.8438, 0.625, 0.875, 0.125, 0.875, 0.1875, 0.8437, 0.1875, 0.8438, 0.125, 0.875, 0.5625, 0.875, 0.625, 0.8438, 0.625, 0.8437, 0.5625, 0.875, 0.0625, 0.875, 0.125, 0.8438, 0.125, 0.8438, 0.0625, 0.875, 0.5, 0.875, 0.5625, 0.8437, 0.5625, 0.8437, 0.5, 0.848, 0.05585, 0.8713, 0.04776, 0.875, 0.0625, 0.8438, 0.0625, 0.8536, 0.0232, 0.8616, 0.02586, 0.875, 0.4375, 0.875, 0.5, 0.8437, 0.5, 0.8437, 0.4375, 0.8438, 0.625, 0.8437, 0.6875, 0.8125, 0.6875, 0.8125, 0.625, 0.8438, 0.125, 0.8437, 0.1875, 0.8125, 0.1875, 0.8125, 0.125, 0.8437, 0.5625, 0.8438, 0.625, 0.8125, 0.625, 0.8125, 0.5625, 0.8438, 0.0625, 0.8438, 0.125, 0.8125, 0.125, 0.8125, 0.0625, 0.8437, 0.5, 0.8437, 0.5625, 0.8125, 0.5625, 0.8125, 0.5, 0.8125, 0.0625, 0.8229, 0.02084, 0.8339, 0.0232, 0.8438, 0.0625, 0.8437, 0.4375, 0.8437, 0.5, 0.8125, 0.5, 0.8125, 0.4375, 0.8125, 0.8832, 0.8125, 0.875, 0.8335, 0.875, 0.8438, 0.375, 0.8437, 0.4375, 0.8125, 0.4375, 0.8125, 0.375, 0.8335, 0.875, 0.8125, 0.875, 0.8125, 0.8125, 0.8437, 0.8125, 0.8438, 0.8704, 0.8437, 0.3125, 0.8438, 0.375, 0.8125, 0.375, 0.8125, 0.3125, 0.8438, 0.75, 0.8437, 0.8125, 0.8125, 0.8125, 0.8125, 0.75, 0.8438, 0.25, 0.8437, 0.3125, 0.8125, 0.3125, 0.8125, 0.25, 0.8437, 0.6875, 0.8438, 0.75, 0.8125, 0.75, 0.8125, 0.6875, 0.8125, 0.2471, 0.8125, 0.1875, 0.8437, 0.1875, 0.8438, 0.25, 0.8125, 0.25, 0.8169, 0.25, 0.8148, 0.2445, 0.8148, 0.2445, 0.8125, 0.2461, 0.8125, 0.375, 0.8125, 0.4375, 0.7812, 0.4375, 0.7812, 0.375, 0.8125, 0.8125, 0.8125, 0.875, 0.7812, 0.875, 0.7812, 0.8125, 0.8125, 0.3125, 0.8125, 0.375, 0.7812, 0.375, 0.7812, 0.3125, 0.8125, 0.75, 0.8125, 0.8125, 0.7812, 0.8125, 0.7812, 0.75, 0.8125, 0.25, 0.8125, 0.3125, 0.7812, 0.3125, 0.7812, 0.25, 0.8125, 0.6875, 0.8125, 0.75, 0.7812, 0.75, 0.7812, 0.6875, 0.8125, 0.25, 0.7812, 0.25, 0.7812, 0.1875, 0.8125, 0.1875, 0.8125, 0.2471, 0.8089, 0.25, 0.8125, 0.625, 0.8125, 0.6875, 0.7812, 0.6875, 0.7812, 0.625, 0.8125, 0.125, 0.8125, 0.1875, 0.7812, 0.1875, 0.7812, 0.125, 0.8125, 0.5625, 0.8125, 0.625, 0.7812, 0.625, 0.7812, 0.5625, 0.8125, 0.0625, 0.8125, 0.125, 0.7812, 0.125, 0.7812, 0.0625, 0.8125, 0.5, 0.8125, 0.5625, 0.7812, 0.5625, 0.7812, 0.5, 0.7812, 0.0625, 0.792, 0.01962, 0.8021, 0.02084, 0.8125, 0.0625, 0.8125, 0.4375, 0.8125, 0.5, 0.7812, 0.5, 0.7812, 0.4375, 0.7812, 0.8898, 0.7812, 0.875, 0.8125, 0.875, 0.8125, 0.8832, 0.7812, 0.125, 0.7812, 0.1875, 0.75, 0.1875, 0.75, 0.125, 0.7812, 0.5625, 0.7812, 0.625, 0.75, 0.625, 0.75, 0.5625, 0.7812, 0.0625, 0.7812, 0.125, 0.75, 0.125, 0.75, 0.0625, 0.7812, 0.5, 0.7812, 0.5625, 0.75, 0.5625, 0.75, 0.5, 0.7812, 0.0625, 0.75, 0.0625, 0.7608, 0.01924, 0.7705, 0.01962, 0.7812, 0.4375, 0.7812, 0.5, 0.75, 0.5, 0.75, 0.4375, 0.75, 0.8919, 0.75, 0.875, 0.7812, 0.875, 0.7812, 0.8898, 0.7812, 0.375, 0.7812, 0.4375, 0.75, 0.4375, 0.75, 0.375, 0.7812, 0.8125, 0.7812, 0.875, 0.75, 0.875, 0.75, 0.8125, 0.7812, 0.3125, 0.7812, 0.375, 0.75, 0.375, 0.75, 0.3125, 0.7812, 0.75, 0.7812, 0.8125, 0.75, 0.8125, 0.75, 0.75, 0.7812, 0.25, 0.7812, 0.3125, 0.75, 0.3125, 0.75, 0.25, 0.7812, 0.6875, 0.7812, 0.75, 0.75, 0.75, 0.75, 0.6875, 0.7812, 0.1875, 0.7812, 0.25, 0.75, 0.25, 0.75, 0.1875, 0.7812, 0.625, 0.7812, 0.6875, 0.75, 0.6875, 0.75, 0.625, 0.8301, 0.7051, 0.8301, 0.7051, 0.8244, 0.7109, 0.8067, 0.7232, 0.8049, 0.7243, 0.7909, 0.7299, 0.7797, 0.7336, 0.7766, 0.7343, 0.7633, 0.7357, 0.7709, 0.7351, 0.7766, 0.7343, 0.7797, 0.7336, 0.7909, 0.7299, 0.8049, 0.7243, 0.8067, 0.7232, 0.8244, 0.7109, 0.7633, 0.7357, 0.7709, 0.7351, 0.7633, 0.7357, 0.7562, 0.736, 0.7492, 0.7357, 0.7562, 0.736, 0.7492, 0.7357, 0.7416, 0.7351, 0.7358, 0.7343, 0.7416, 0.7351, 0.7358, 0.7343, 0.7327, 0.7336, 0.7216, 0.7299, 0.7075, 0.7243, 0.7058, 0.7232, 0.688, 0.7109, 0.7058, 0.7232, 0.7075, 0.7243, 0.7216, 0.7299, 0.7327, 0.7336, 0.7358, 0.7343, 0.7416, 0.7351, 0.7492, 0.7357, 0.688, 0.7109, 0.6813, 0.7041, 0.6813, 0.7041, 0.6813, 0.7041, 0.7358, 0.7343, 0.7492, 0.7357, 0.7416, 0.7351, 0.7633, 0.7357, 0.7766, 0.7343, 0.7709, 0.7351, 0.6545, 0.6556, 0.6617, 0.6759, 0.6654, 0.6821, 0.5625, 0.625, 0.6654, 0.6821, 0.6617, 0.6759, 0.6654, 0.6821, 0.6728, 0.6945, 0.6813, 0.7041, 0.6813, 0.7041, 0.6728, 0.6945, 0.6654, 0.6821, 0.6654, 0.6821, 0.5625, 0.625, 0.6654, 0.6821, 0.6728, 0.6945, 0.6654, 0.6821, 0.6617, 0.6759, 0.6545, 0.6556, 0.5625, 0.625, 0.5625, 0.625, 0.6728, 0.6945, 0.6654, 0.6821, 0.6518, 0.6303, 0.6518, 0.6303, 0.6516, 0.6327, 0.6977, 0.5448, 0.716, 0.5348, 0.7182, 0.5341, 0.716, 0.5348, 0.6977, 0.5448, 0.6817, 0.5582, 0.659, 0.5932, 0.6686, 0.5745, 0.659, 0.5932, 0.6532, 0.6135, 0.6532, 0.6135, 0.6518, 0.6303, 0.6518, 0.6303, 0.8579, 0.6556, 0.8507, 0.6759, 0.8397, 0.6945, 0.8312, 0.7041, 0.8301, 0.7051, 0.8301, 0.7051, 0.8312, 0.7041, 0.8397, 0.6945, 0.8507, 0.6759, 0.8579, 0.6556, 0.8579, 0.6556, 0.8609, 0.6345, 0.8607, 0.6303, 0.8594, 0.6147, 0.8607, 0.6303, 0.8609, 0.6345, 0.8609, 0.6345, 0.8579, 0.6556, 0.8507, 0.6759, 0.8579, 0.6556, 0.8609, 0.6345, 0.8579, 0.6556, 0.8609, 0.6345, 0.8308, 0.5582, 0.8438, 0.5745, 0.8533, 0.5929, 0.8438, 0.5745, 0.8308, 0.5582, 0.8147, 0.5448, 0.794, 0.534, 0.7964, 0.5348, 0.8147, 0.5448, 0.7964, 0.5348, 0.7228, 0.5327, 0.7365, 0.5286, 0.7404, 0.5283, 0.7465, 0.5277, 0.7486, 0.5276, 0.7465, 0.5277, 0.7404, 0.5283, 0.7365, 0.5286, 0.7759, 0.5286, 0.7908, 0.5331, 0.7759, 0.5286, 0.7721, 0.5283, 0.7659, 0.5277, 0.7641, 0.5276, 0.7721, 0.5283, 0.7641, 0.5276, 0.7659, 0.5277, 0.7721, 0.5283, 0.7503, 0.5274, 0.7519, 0.5273, 0.7536, 0.5273, 0.7549, 0.5272, 0.7562, 0.5272, 0.7575, 0.5272, 0.7589, 0.5273, 0.7605, 0.5273, 0.7619, 0.5274, 0.7605, 0.5273, 0.7589, 0.5273, 0.7575, 0.5272, 0.7562, 0.5272, 0.7549, 0.5272, 0.7536, 0.5273, 0.7519, 0.5273, 0.7188, 0.6875, 0.75, 0.6875, 0.75, 0.625, 0.7188, 0.625, 0.75, 0.125, 0.7188, 0.125, 0.7188, 0.1875, 0.75, 0.1875, 0.75, 0.625, 0.75, 0.5625, 0.7188, 0.5625, 0.7188, 0.625, 0.75, 0.0625, 0.7188, 0.0625, 0.7188, 0.125, 0.75, 0.125, 0.75, 0.5625, 0.75, 0.5, 0.7188, 0.5, 0.7188, 0.5625, 0.75, 0.0625, 0.7392, 0.01924, 0.7295, 0.01962, 0.7188, 0.0625, 0.75, 0.5, 0.75, 0.4375, 0.7188, 0.4375, 0.7188, 0.5, 0.75, 0.875, 0.7188, 0.875, 0.7188, 0.8898, 0.75, 0.8919, 0.75, 0.375, 0.7188, 0.375, 0.7188, 0.4375, 0.75, 0.4375, 0.75, 0.8125, 0.7188, 0.8125, 0.7188, 0.875, 0.75, 0.875, 0.75, 0.375, 0.75, 0.3125, 0.7188, 0.3125, 0.7188, 0.375, 0.75, 0.75, 0.7188, 0.75, 0.7188, 0.8125, 0.75, 0.8125, 0.75, 0.25, 0.7188, 0.25, 0.7188, 0.3125, 0.75, 0.3125, 0.75, 0.75, 0.75, 0.6875, 0.7188, 0.6875, 0.7188, 0.75, 0.75, 0.1875, 0.7188, 0.1875, 0.7188, 0.25, 0.75, 0.25, 0.6875, 0.6875, 0.6875, 0.75, 0.6899, 0.75, 0.7188, 0.75, 0.7188, 0.6875, 0.7188, 0.25, 0.7188, 0.1875, 0.6875, 0.1875, 0.6875, 0.25, 0.7188, 0.6875, 0.7188, 0.625, 0.6875, 0.625, 0.6875, 0.6875, 0.7188, 0.1875, 0.7188, 0.125, 0.6875, 0.125, 0.6875, 0.1875, 0.7188, 0.625, 0.7188, 0.5625, 0.6875, 0.5625, 0.6875, 0.625, 0.7188, 0.125, 0.7188, 0.0625, 0.6875, 0.0625, 0.6875, 0.125, 0.7188, 0.5625, 0.7188, 0.5, 0.6875, 0.5, 0.6875, 0.5625, 0.7188, 0.0625, 0.708, 0.01962, 0.6979, 0.02084, 0.6875, 0.0625, 0.7188, 0.5, 0.7188, 0.4375, 0.6875, 0.4375, 0.6875, 0.5, 0.7188, 0.875, 0.6875, 0.875, 0.6875, 0.8832, 0.7188, 0.8898, 0.7188, 0.4375, 0.7188, 0.375, 0.6875, 0.375, 0.6875, 0.4375, 0.7188, 0.8125, 0.6875, 0.8125, 0.6875, 0.875, 0.7188, 0.875, 0.7188, 0.375, 0.7188, 0.3125, 0.6875, 0.3125, 0.6875, 0.375, 0.7188, 0.8125, 0.7188, 0.75, 0.6899, 0.75, 0.6875, 0.7537, 0.6875, 0.7549, 0.6875, 0.8125, 0.7188, 0.3125, 0.7188, 0.25, 0.6875, 0.25, 0.6875, 0.3125, 0.6875, 0.5, 0.6875, 0.4375, 0.6562, 0.4375, 0.6562, 0.5, 0.6875, 0.875, 0.6665, 0.875, 0.6875, 0.8832, 0.6875, 0.4375, 0.6875, 0.375, 0.6562, 0.375, 0.6562, 0.4375, 0.6562, 0.8704, 0.6665, 0.875, 0.6875, 0.875, 0.6875, 0.8125, 0.6562, 0.8125, 0.6875, 0.375, 0.6875, 0.3125, 0.6562, 0.3125, 0.6562, 0.375, 0.6846, 0.75, 0.6562, 0.75, 0.6562, 0.8125, 0.6875, 0.8125, 0.6875, 0.7549, 0.6852, 0.7549, 0.6852, 0.7549, 0.6875, 0.3125, 0.6875, 0.25, 0.6562, 0.25, 0.6562, 0.3125, 0.6846, 0.75, 0.6875, 0.75, 0.6875, 0.6875, 0.6562, 0.6875, 0.6562, 0.75, 0.6875, 0.25, 0.6875, 0.1875, 0.6562, 0.1875, 0.6562, 0.25, 0.6875, 0.6875, 0.6875, 0.625, 0.6562, 0.625, 0.6562, 0.6875, 0.6875, 0.1875, 0.6875, 0.125, 0.6562, 0.125, 0.6562, 0.1875, 0.6875, 0.625, 0.6875, 0.5625, 0.6562, 0.5625, 0.6562, 0.625, 0.6875, 0.125, 0.6875, 0.0625, 0.6562, 0.0625, 0.6562, 0.125, 0.6875, 0.5625, 0.6875, 0.5, 0.6562, 0.5, 0.6562, 0.5625, 0.6875, 0.0625, 0.6771, 0.02084, 0.6661, 0.0232, 0.6562, 0.0625, 0.6562, 0.25, 0.6562, 0.1875, 0.625, 0.1875, 0.625, 0.25, 0.6562, 0.6875, 0.6562, 0.625, 0.625, 0.625, 0.625, 0.6875, 0.6562, 0.1875, 0.6562, 0.125, 0.625, 0.125, 0.625, 0.1875, 0.6562, 0.625, 0.6562, 0.5625, 0.625, 0.5625, 0.625, 0.625, 0.6562, 0.125, 0.6562, 0.0625, 0.625, 0.0625, 0.625, 0.125, 0.6562, 0.5625, 0.6562, 0.5, 0.625, 0.5, 0.625, 0.5625, 0.6508, 0.05404, 0.633, 0.03055, 0.6329, 0.03077, 0.625, 0.0625, 0.6562, 0.0625, 0.6464, 0.0232, 0.637, 0.02631, 0.6562, 0.5, 0.6562, 0.4375, 0.625, 0.4375, 0.625, 0.5, 0.6562, 0.4375, 0.6562, 0.375, 0.625, 0.375, 0.625, 0.4375, 0.6562, 0.8125, 0.625, 0.8125, 0.625, 0.8477, 0.6562, 0.8704, 0.6562, 0.375, 0.6562, 0.3125, 0.625, 0.3125, 0.625, 0.375, 0.6562, 0.8125, 0.6562, 0.75, 0.625, 0.75, 0.625, 0.8125, 0.6562, 0.25, 0.625, 0.25, 0.625, 0.3125, 0.6562, 0.3125, 0.6562, 0.6875, 0.625, 0.6875, 0.625, 0.75, 0.6562, 0.75, 0.5938, 0.4375, 0.625, 0.4375, 0.625, 0.375, 0.5938, 0.375, 0.625, 0.8125, 0.5968, 0.8125, 0.625, 0.8477, 0.5938, 0.375, 0.625, 0.375, 0.625, 0.3125, 0.5938, 0.3125, 0.5938, 0.8075, 0.5968, 0.8125, 0.625, 0.8125, 0.625, 0.75, 0.5938, 0.75, 0.625, 0.3125, 0.625, 0.25, 0.5938, 0.25, 0.5938, 0.3125, 0.625, 0.6875, 0.5938, 0.6875, 0.5938, 0.75, 0.625, 0.75, 0.625, 0.25, 0.625, 0.1875, 0.5938, 0.1875, 0.5938, 0.25, 0.625, 0.6875, 0.625, 0.625, 0.5938, 0.625, 0.5938, 0.6875, 0.625, 0.1875, 0.625, 0.125, 0.5938, 0.125, 0.5938, 0.1875, 0.5938, 0.5679, 0.5938, 0.625, 0.625, 0.625, 0.625, 0.5625, 0.5965, 0.5625, 0.5938, 0.5665, 0.625, 0.125, 0.625, 0.0625, 0.5938, 0.0625, 0.5938, 0.125, 0.5942, 0.5617, 0.5948, 0.5625, 0.5965, 0.5625, 0.625, 0.5625, 0.625, 0.5, 0.5938, 0.5, 0.5938, 0.5618, 0.5938, 0.5619, 0.6106, 0.0301, 0.6006, 0.03502, 0.5938, 0.0625, 0.625, 0.0625, 0.6171, 0.03077, 0.5938, 0.5, 0.625, 0.5, 0.625, 0.4375, 0.5938, 0.4375, 0.5633, 0.679, 0.5625, 0.675, 0.5625, 0.6875, 0.5938, 0.6875, 0.5938, 0.625, 0.57, 0.625, 0.5698, 0.6372, 0.565, 0.6737, 0.5938, 0.1875, 0.5938, 0.125, 0.5625, 0.125, 0.5625, 0.1875, 0.57, 0.625, 0.5938, 0.625, 0.5938, 0.5679, 0.5896, 0.5711, 0.5896, 0.5711, 0.5781, 0.5625, 0.5721, 0.5625, 0.5722, 0.5966, 0.5938, 0.125, 0.5938, 0.0625, 0.5625, 0.0625, 0.5625, 0.125, 0.5726, 0.5527, 0.5721, 0.5625, 0.5781, 0.5625, 0.5938, 0.5618, 0.5938, 0.5, 0.5712, 0.5, 0.5718, 0.5075, 0.5938, 0.0625, 0.5869, 0.03502, 0.5653, 0.05143, 0.5625, 0.0625, 0.5701, 0.4614, 0.5712, 0.5, 0.5938, 0.5, 0.5938, 0.4375, 0.5679, 0.4375, 0.5679, 0.4375, 0.5938, 0.4375, 0.5938, 0.375, 0.5625, 0.375, 0.5625, 0.3751, 0.567, 0.4153, 0.5625, 0.375, 0.5938, 0.375, 0.5938, 0.3125, 0.5625, 0.3125, 0.5938, 0.75, 0.5698, 0.75, 0.5938, 0.8075, 0.5625, 0.3125, 0.5938, 0.3125, 0.5938, 0.25, 0.5625, 0.25, 0.5698, 0.75, 0.5938, 0.75, 0.5938, 0.6875, 0.5625, 0.6875, 0.5625, 0.724, 0.5938, 0.25, 0.5938, 0.1875, 0.5625, 0.1875, 0.5625, 0.25, 0.5625, 0.3751, 0.5625, 0.375, 0.5625, 0.375, 0.5341, 0.375, 0.5312, 0.375, 0.5312, 0.4375, 0.5364, 0.4375, 0.5622, 0.3705, 0.5625, 0.375, 0.5625, 0.375, 0.5625, 0.3125, 0.553, 0.3125, 0.5566, 0.3271, 0.5324, 0.3125, 0.5312, 0.3125, 0.5312, 0.375, 0.5341, 0.375, 0.5334, 0.3145, 0.533, 0.3134, 0.533, 0.3134, 0.5334, 0.3145, 0.5334, 0.3125, 0.5324, 0.3125, 0.5312, 0.3125, 0.5324, 0.3125, 0.5312, 0.3105, 0.5324, 0.3125, 0.5334, 0.3125, 0.5348, 0.2516, 0.5361, 0.2536, 0.5482, 0.287, 0.553, 0.3125, 0.5625, 0.3125, 0.5625, 0.25, 0.5312, 0.25, 0.5312, 0.3105, 0.5625, 0.724, 0.5625, 0.6875, 0.5544, 0.6875, 0.5625, 0.25, 0.5625, 0.1875, 0.5312, 0.1875, 0.5312, 0.25, 0.5535, 0.625, 0.5445, 0.625, 0.5478, 0.6459, 0.5534, 0.6261, 0.5478, 0.6459, 0.5544, 0.6875, 0.5625, 0.6875, 0.5625, 0.675, 0.5536, 0.625, 0.5535, 0.625, 0.5534, 0.6261, 0.5312, 0.1447, 0.5312, 0.1875, 0.5625, 0.1875, 0.5625, 0.125, 0.5381, 0.125, 0.5535, 0.625, 0.5536, 0.625, 0.5536, 0.6246, 0.5458, 0.5625, 0.5374, 0.5625, 0.5445, 0.625, 0.5535, 0.625, 0.5536, 0.6246, 0.5533, 0.1219, 0.5381, 0.125, 0.5625, 0.125, 0.5625, 0.0625, 0.5516, 0.0625, 0.5353, 0.1042, 0.5377, 0.1066, 0.5625, 0.0625, 0.5597, 0.05143, 0.5516, 0.0625, 0.5364, 0.4375, 0.5312, 0.4375, 0.5312, 0.4875, 0.5317, 0.4946, 0.5337, 0.4949, 0.5309, 0.1268, 0.5312, 0.125, 0.5293, 0.125, 0.5239, 0.1875, 0.5312, 0.1875, 0.5312, 0.1447, 0.5293, 0.125, 0.5312, 0.125, 0.5312, 0.125, 0.5305, 0.1183, 0.5282, 0.4375, 0.5312, 0.4875, 0.5312, 0.4375, 0.5282, 0.4375, 0.5312, 0.4375, 0.5312, 0.375, 0.5253, 0.375, 0.5253, 0.375, 0.5312, 0.375, 0.5312, 0.3125, 0.5234, 0.3125, 0.5234, 0.3125, 0.5312, 0.3125, 0.5312, 0.3105, 0.5233, 0.2961, 0.5312, 0.3105, 0.5312, 0.25, 0.5227, 0.25, 0.5233, 0.2961, 0.5312, 0.25, 0.5312, 0.1875, 0.5239, 0.1875, 0.5227, 0.25, 0.9715, 0.4375, 0.9687, 0.4375, 0.9687, 0.4875, 0.9716, 0.4412, 0.9688, 0.375, 0.9687, 0.4375, 0.9715, 0.4375, 0.9717, 0.4375, 0.9718, 0.4311, 0.9745, 0.3772, 0.9744, 0.375, 0.9744, 0.375, 0.9747, 0.3739, 0.9766, 0.3125, 0.9687, 0.3125, 0.9688, 0.375, 0.9773, 0.25, 0.9688, 0.25, 0.9687, 0.3125, 0.9766, 0.3125, 0.9773, 0.25, 0.9761, 0.1875, 0.9687, 0.1875, 0.9688, 0.25, 0.9761, 0.1875, 0.9707, 0.125, 0.9687, 0.125, 0.9687, 0.1875, 0.9687, 0.125, 0.9707, 0.125, 0.9693, 0.1175, 0.9688, 0.1223, 0.9687, 0.3125, 0.9688, 0.25, 0.9375, 0.25, 0.9375, 0.3125, 0.9375, 0.724, 0.9456, 0.6875, 0.9375, 0.6875, 0.9375, 0.25, 0.9688, 0.25, 0.9687, 0.1875, 0.9375, 0.1875, 0.9375, 0.6875, 0.9456, 0.6875, 0.9555, 0.625, 0.9375, 0.625, 0.9375, 0.1875, 0.9687, 0.1875, 0.9687, 0.125, 0.9375, 0.125, 0.9375, 0.625, 0.9555, 0.625, 0.9626, 0.5625, 0.9375, 0.5625, 0.9651, 0.1074, 0.966, 0.1076, 0.9484, 0.0625, 0.9375, 0.0625, 0.9375, 0.125, 0.9687, 0.125, 0.9688, 0.1223, 0.9688, 0.1221, 0.9375, 0.5625, 0.9626, 0.5625, 0.968, 0.5, 0.9375, 0.5, 0.9375, 0.0625, 0.9484, 0.0625, 0.9403, 0.05143, 0.9687, 0.4875, 0.9687, 0.4375, 0.9375, 0.4375, 0.9375, 0.5, 0.968, 0.5, 0.9687, 0.4375, 0.9688, 0.375, 0.9375, 0.375, 0.9375, 0.4375, 0.9688, 0.375, 0.9687, 0.3125, 0.9375, 0.3125, 0.9375, 0.375, 0.9062, 0.0625, 0.9375, 0.0625, 0.9347, 0.05143, 0.9131, 0.03502, 0.9375, 0.5, 0.9375, 0.4375, 0.9062, 0.4375, 0.9062, 0.5, 0.9375, 0.4375, 0.9375, 0.375, 0.9062, 0.375, 0.9062, 0.4375, 0.9375, 0.375, 0.9375, 0.3125, 0.9062, 0.3125, 0.9062, 0.375, 0.9062, 0.75, 0.9062, 0.8075, 0.9302, 0.75, 0.9375, 0.3125, 0.9375, 0.25, 0.9062, 0.25, 0.9062, 0.3125, 0.9375, 0.724, 0.9375, 0.6875, 0.9062, 0.6875, 0.9062, 0.75, 0.9302, 0.75, 0.9365, 0.728, 0.9062, 0.25, 0.9375, 0.25, 0.9375, 0.1875, 0.9062, 0.1875, 0.9375, 0.6875, 0.9375, 0.625, 0.9062, 0.625, 0.9062, 0.6875, 0.9062, 0.1875, 0.9375, 0.1875, 0.9375, 0.125, 0.9062, 0.125, 0.9375, 0.625, 0.9375, 0.5625, 0.9062, 0.5625, 0.9062, 0.625, 0.9062, 0.125, 0.9375, 0.125, 0.9375, 0.0625, 0.9062, 0.0625, 0.9375, 0.5625, 0.9375, 0.5, 0.9062, 0.5, 0.9062, 0.5625, 0.875, 0.25, 0.9062, 0.25, 0.9062, 0.1875, 0.875, 0.1875, 0.9062, 0.6875, 0.9062, 0.625, 0.875, 0.625, 0.875, 0.6875, 0.875, 0.1875, 0.9062, 0.1875, 0.9062, 0.125, 0.875, 0.125, 0.9062, 0.625, 0.9062, 0.5625, 0.875, 0.5625, 0.875, 0.625, 0.875, 0.125, 0.9062, 0.125, 0.9062, 0.0625, 0.875, 0.0625, 0.9062, 0.5625, 0.9062, 0.5, 0.875, 0.5, 0.875, 0.5625, 0.8782, 0.04952, 0.875, 0.0625, 0.9062, 0.0625, 0.8994, 0.03502, 0.8908, 0.03078, 0.9062, 0.5, 0.9062, 0.4375, 0.875, 0.4375, 0.875, 0.5, 0.9062, 0.4375, 0.9062, 0.375, 0.875, 0.375, 0.875, 0.4375, 0.875, 0.8125, 0.875, 0.8477, 0.9032, 0.8125, 0.9062, 0.375, 0.9062, 0.3125, 0.875, 0.3125, 0.875, 0.375, 0.9032, 0.8125, 0.9062, 0.8075, 0.9062, 0.75, 0.875, 0.75, 0.875, 0.8125, 0.9062, 0.3125, 0.9062, 0.25, 0.875, 0.25, 0.875, 0.3125, 0.9062, 0.6875, 0.875, 0.6875, 0.875, 0.75, 0.9062, 0.75, 0.875, 0.4375, 0.875, 0.375, 0.8438, 0.375, 0.8437, 0.4375, 0.875, 0.8125, 0.8437, 0.8125, 0.8438, 0.8704, 0.875, 0.8477, 0.875, 0.375, 0.875, 0.3125, 0.8437, 0.3125, 0.8438, 0.375, 0.875, 0.75, 0.8438, 0.75, 0.8437, 0.8125, 0.875, 0.8125, 0.875, 0.3125, 0.875, 0.25, 0.8438, 0.25, 0.8437, 0.3125, 0.875, 0.6875, 0.8437, 0.6875, 0.8438, 0.75, 0.875, 0.75, 0.8438, 0.25, 0.875, 0.25, 0.875, 0.1875, 0.8437, 0.1875, 0.875, 0.6875, 0.875, 0.625, 0.8438, 0.625, 0.8437, 0.6875, 0.8437, 0.1875, 0.875, 0.1875, 0.875, 0.125, 0.8438, 0.125, 0.875, 0.625, 0.875, 0.5625, 0.8437, 0.5625, 0.8438, 0.625, 0.8438, 0.125, 0.875, 0.125, 0.875, 0.0625, 0.8438, 0.0625, 0.875, 0.5625, 0.875, 0.5, 0.8437, 0.5, 0.8437, 0.5625, 0.848, 0.05585, 0.8616, 0.02586, 0.8536, 0.0232, 0.8438, 0.0625, 0.875, 0.0625, 0.8718, 0.04952, 0.8713, 0.04776, 0.875, 0.5, 0.875, 0.4375, 0.8437, 0.4375, 0.8437, 0.5, 0.8437, 0.6875, 0.8438, 0.625, 0.8125, 0.625, 0.8125, 0.6875, 0.8437, 0.1875, 0.8438, 0.125, 0.8125, 0.125, 0.8125, 0.1875, 0.8438, 0.625, 0.8437, 0.5625, 0.8125, 0.5625, 0.8125, 0.625, 0.8125, 0.125, 0.8438, 0.125, 0.8438, 0.0625, 0.8125, 0.0625, 0.8437, 0.5625, 0.8437, 0.5, 0.8125, 0.5, 0.8125, 0.5625, 0.8125, 0.0625, 0.8438, 0.0625, 0.8339, 0.0232, 0.8229, 0.02084, 0.8437, 0.5, 0.8437, 0.4375, 0.8125, 0.4375, 0.8125, 0.5, 0.8125, 0.875, 0.8125, 0.8832, 0.8335, 0.875, 0.8437, 0.4375, 0.8438, 0.375, 0.8125, 0.375, 0.8125, 0.4375, 0.8335, 0.875, 0.8438, 0.8704, 0.8437, 0.8125, 0.8125, 0.8125, 0.8125, 0.875, 0.8438, 0.375, 0.8437, 0.3125, 0.8125, 0.3125, 0.8125, 0.375, 0.8438, 0.75, 0.8125, 0.75, 0.8125, 0.8125, 0.8437, 0.8125, 0.8125, 0.25, 0.8125, 0.3125, 0.8437, 0.3125, 0.8438, 0.25, 0.8169, 0.25, 0.8438, 0.75, 0.8437, 0.6875, 0.8125, 0.6875, 0.8125, 0.75, 0.8147, 0.2445, 0.8147, 0.2445, 0.8169, 0.25, 0.8438, 0.25, 0.8437, 0.1875, 0.8125, 0.1875, 0.8125, 0.2461, 0.8125, 0.4375, 0.8125, 0.375, 0.7812, 0.375, 0.7812, 0.4375, 0.8125, 0.8125, 0.7812, 0.8125, 0.7812, 0.875, 0.8125, 0.875, 0.8125, 0.375, 0.8125, 0.3125, 0.7812, 0.3125, 0.7812, 0.375, 0.8125, 0.75, 0.7812, 0.75, 0.7812, 0.8125, 0.8125, 0.8125, 0.8125, 0.3125, 0.8125, 0.25, 0.8089, 0.25, 0.7812, 0.25, 0.7812, 0.3125, 0.8125, 0.75, 0.8125, 0.6875, 0.7812, 0.6875, 0.7812, 0.75, 0.8089, 0.25, 0.8125, 0.2471, 0.8125, 0.2461, 0.8125, 0.1875, 0.7812, 0.1875, 0.7812, 0.25, 0.8125, 0.6875, 0.8125, 0.625, 0.7812, 0.625, 0.7812, 0.6875, 0.8125, 0.1875, 0.8125, 0.125, 0.7812, 0.125, 0.7812, 0.1875, 0.8125, 0.625, 0.8125, 0.5625, 0.7812, 0.5625, 0.7812, 0.625, 0.8125, 0.125, 0.8125, 0.0625, 0.7812, 0.0625, 0.7812, 0.125, 0.8125, 0.5625, 0.8125, 0.5, 0.7812, 0.5, 0.7812, 0.5625, 0.7812, 0.0625, 0.8125, 0.0625, 0.8021, 0.02084, 0.792, 0.01962, 0.8125, 0.5, 0.8125, 0.4375, 0.7812, 0.4375, 0.7812, 0.5, 0.8125, 0.875, 0.7812, 0.875, 0.7812, 0.8898, 0.8125, 0.8832, 0.7812, 0.1875, 0.7812, 0.125, 0.75, 0.125, 0.75, 0.1875, 0.7812, 0.625, 0.7812, 0.5625, 0.75, 0.5625, 0.75, 0.625, 0.7812, 0.125, 0.7812, 0.0625, 0.75, 0.0625, 0.75, 0.125, 0.7812, 0.5, 0.75, 0.5, 0.75, 0.5625, 0.7812, 0.5625, 0.7812, 0.0625, 0.7705, 0.01962, 0.7608, 0.01924, 0.75, 0.0625, 0.7812, 0.4375, 0.75, 0.4375, 0.75, 0.5, 0.7812, 0.5, 0.7812, 0.875, 0.75, 0.875, 0.75, 0.8919, 0.7812, 0.8898, 0.75, 0.4375, 0.7812, 0.4375, 0.7812, 0.375, 0.75, 0.375, 0.7812, 0.8125, 0.75, 0.8125, 0.75, 0.875, 0.7812, 0.875, 0.7812, 0.375, 0.7812, 0.3125, 0.75, 0.3125, 0.75, 0.375, 0.7812, 0.75, 0.75, 0.75, 0.75, 0.8125, 0.7812, 0.8125, 0.75, 0.3125, 0.7812, 0.3125, 0.7812, 0.25, 0.75, 0.25, 0.7812, 0.75, 0.7812, 0.6875, 0.75, 0.6875, 0.75, 0.75, 0.7812, 0.25, 0.7812, 0.1875, 0.75, 0.1875, 0.75, 0.25, 0.75, 0.6875, 0.7812, 0.6875, 0.7812, 0.625, 0.75, 0.625, 0.9738, 0.8216, 1.0, 0.8226, 1.0, 0.8226, 0.9738, 0.8216, 0.9688, 0.8228, 0.9688, 0.8228, 0.9688, 0.8228, 0.9688, 0.8228, 0.9375, 0.8279, 0.9062, 0.8368, 0.8838, 0.842, 0.875, 0.8465, 0.875, 0.8465, 0.8838, 0.842, 0.8438, 0.857, 0.875, 0.8465, 0.875, 0.8465, 0.8378, 0.8579, 0.8438, 0.857, 0.8378, 0.8579, 0.1588, 0.8708, 0.1588, 0.8708, 0.1562, 0.8703, 0.1562, 0.8703, 0.1562, 0.8703, 0.125, 0.8584, 0.125, 0.8584, 0.1562, 0.8703, 0.125, 0.8584, 0.125, 0.8584, 0.106, 0.8479, 0.09375, 0.8443, 0.09375, 0.8443, 0.106, 0.8479, 0.09375, 0.8443, 0.0625, 0.8318, 0.0625, 0.8318, 0.09375, 0.8443, 0.05955, 0.8303, 0.0625, 0.8318, 0.0625, 0.8318, 0.05955, 0.8303, 0.05947, 0.8303, 0.03125, 0.8257, 0.03125, 0.8257, 0.05947, 0.8303, 0.01646, 0.822, 0.03125, 0.8257, 0.03125, 0.8257, 0.01646, 0.822, 0.0, 0.8226, 0.0, 0.8226, 0.8252, 0.6689, 0.8473, 0.6819, 0.8473, 0.6819, 0.8252, 0.6689, 0.8243, 0.6686, 0.8243, 0.6686, 0.8243, 0.6686, 0.7995, 0.6595, 0.7718, 0.6544, 0.7995, 0.6595, 0.8243, 0.6686, 0.8243, 0.6686, 0.8243, 0.6686, 0.688, 0.6662, 0.688, 0.6662, 0.7149, 0.6579, 0.6664, 0.6772, 0.668, 0.6763, 0.6878, 0.6663, 0.688, 0.6662, 0.688, 0.6662, 0.6878, 0.6663, 0.668, 0.6763, 0.6664, 0.6772])
me_cylinder.materials.append(mat_material_001)
me_cylinder.update()

# ---- objects
ob_light = bpy.data.objects.new('Light', light_light)
ob_camera = bpy.data.objects.new('Camera', cam_camera)
ob_cylinder = bpy.data.objects.new('Cylinder', me_cylinder)

# ---- transforms, parenting, visibility, modifiers, constraints
ob_light.location = (4.076, 1.005, 5.904)
ob_light.rotation_euler = (0.6503, 0.05522, 1.866)
ob_light.lock_rotations_4d = False
ob_light.empty_display_type = 'ARROWS'
ob_light.color = (0.0, 0.0, 0.0, 0.0)
ob_light.lineart.crease_threshold = 0.0
ob_camera.location = (7.359, -6.926, 4.958)
ob_camera.rotation_euler = (1.109, 0.0, 0.8149)
ob_camera.lock_rotations_4d = False
ob_camera.empty_display_type = 'ARROWS'
ob_camera.color = (0.0, 0.0, 0.0, 0.0)
ob_camera.display_type = 'WIRE'
ob_camera.lineart.crease_threshold = 0.0
ob_cylinder.location = (3.841, 0.5197, 1.352)
ob_cylinder.rotation_euler = (1.554, -0.005935, -1.54)
ob_cylinder.scale = (2.465, 1.317, 1.815)

# ---- collection membership
col_collection.objects.link(ob_light)
col_collection.objects.link(ob_camera)
col_collection.objects.link(ob_cylinder)

# ---- scene / render settings (as saved in the file)
scene.camera = ob_camera
scene.frame_start = 1; scene.frame_end = 250; scene.frame_set(1)
scene.render.engine = 'BLENDER_EEVEE_NEXT'
bpy.context.view_layer.update()
